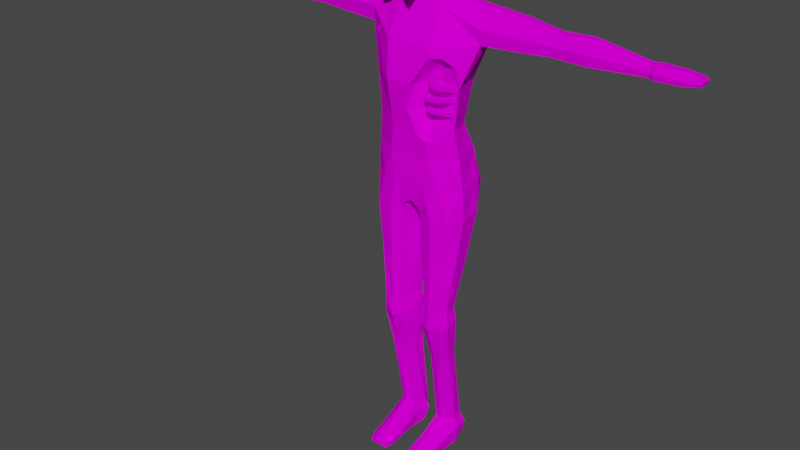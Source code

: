 # Source: Shade.blend  (saved by Blender 3.5.10; exported with 4.5.12 LTS)
import bpy
from mathutils import Matrix  # noqa: F401  (used for matrix-valued properties, if any)

bpy.ops.wm.read_factory_settings(use_empty=True)
scene = bpy.context.scene
scene.name = 'Scene'

# ---- collections
col_collection = bpy.data.collections.new('Collection'); scene.collection.children.link(col_collection)

# ---- images (referenced by path relative to the original .blend; pixels are not part of the script)
import os
ASSET_DIR = os.environ.get("B2B_ASSET_DIR", "")  # directory of the original .blend (textures are referenced by path, not embedded)
HERE = os.path.dirname(os.path.abspath(__file__))  # packed textures are extracted next to this script under _unpacked/

def load_image(name, relpath, width, height, colorspace="sRGB"):
    """Load a texture the original file referenced (path relative to the .blend, or extracted next to this script)."""
    p = next((c for c in (os.path.join(HERE, relpath), os.path.join(ASSET_DIR, relpath)) if relpath and os.path.exists(c)), "")
    if p:
        img = bpy.data.images.load(p, check_existing=True)
        img.name = name
    else:  # same state as the original file: an image datablock whose file is absent (Cycles renders it pink)
        img = bpy.data.images.new(name, width, height)
        img.source = "FILE"
        img.filepath = "//" + (relpath or name)
    img.colorspace_settings.name = colorspace
    return img
img_zombie_png = load_image('Zombie.png', 'Zombie.png', 1024, 1024, 'sRGB')

# ---- materials (node trees are filled in below, after node groups)
mat_material = bpy.data.materials.new('Material')
mat_material.use_transparent_shadow = False

# ---- material node trees
mat_material.use_nodes = True; mat_material.node_tree.nodes.clear()
_N = mat_material.node_tree.nodes; _L = mat_material.node_tree.links
n0 = _N.new('ShaderNodeBsdfPrincipled'); n0.name = 'Principled BSDF'; n0.location = (10, 300)
n0.distribution = 'GGX'
n0.subsurface_method = 'RANDOM_WALK_SKIN'
n0.inputs[3].default_value = 1.45
n0.inputs[13].default_value = 0.0
n0.inputs[27].default_value = (0.0, 0.0, 0.0, 1.0)
n0.inputs[28].default_value = 1.0
n1 = _N.new('ShaderNodeOutputMaterial'); n1.name = 'Material Output'; n1.location = (300, 300)
n2 = _N.new('ShaderNodeTexImage'); n2.name = 'Image Texture'; n2.location = (-280, 280)
n2.image = img_zombie_png
_L.new(n0.outputs[0], n1.inputs[0])
_L.new(n2.outputs[0], n0.inputs[0])
n1.is_active_output = True

# ---- world
world_world = bpy.data.worlds.new('World'); scene.world = world_world
world_world.use_nodes = True; world_world.node_tree.nodes.clear()
_N = world_world.node_tree.nodes; _L = world_world.node_tree.links
n0 = _N.new('ShaderNodeOutputWorld'); n0.name = 'World Output'; n0.location = (300, 300)
n1 = _N.new('ShaderNodeBackground'); n1.name = 'Background'; n1.location = (10, 300)
n1.inputs[0].default_value = (0.05088, 0.05088, 0.05088, 1.0)
_L.new(n1.outputs[0], n0.inputs[0])
n0.is_active_output = True
world_world.color = (0.05088, 0.05088, 0.05088)
world_world.use_sun_shadow = False
world_world.sun_shadow_jitter_overblur = 0.0

# ---- meshes
me_beziercurve = bpy.data.meshes.new('BezierCurve')
me_beziercurve.from_pydata([(-0.03413, 0.04503, 0.02383), (-0.03361, 0.05106, 0.02017), (-0.03941, 0.04934, 0.01652), (-0.03993, 0.04331, 0.02017), (-0.03991, 0.04803, 0.03048), (-0.04055, 0.05468, 0.02816), (-0.04585, 0.05269, 0.02392), (-0.0452, 0.04604, 0.02624), (-0.0467, 0.04857, 0.03781), (-0.04846, 0.05533, 0.0367), (-0.0533, 0.0533, 0.03197), (-0.05154, 0.04654, 0.03307), (-0.0542, 0.04665, 0.0456), (-0.05693, 0.05318, 0.04551), (-0.06141, 0.05123, 0.0404), (-0.05868, 0.04471, 0.04049), (-0.06207, 0.04226, 0.05362), (-0.06561, 0.04834, 0.05436), (-0.06982, 0.04654, 0.04897), (-0.06627, 0.04046, 0.04823), (-0.06997, 0.0354, 0.06162), (-0.07419, 0.04089, 0.06305), (-0.0782, 0.03927, 0.05746), (-0.07397, 0.03378, 0.05602), (-0.07757, 0.0261, 0.06935), (-0.08237, 0.03088, 0.07137), (-0.08622, 0.02945, 0.06561), (-0.08142, 0.02467, 0.06359), (-0.08453, 0.01436, 0.07657), (-0.0898, 0.01835, 0.07908), (-0.09353, 0.01711, 0.0732), (-0.08826, 0.01312, 0.07069), (-0.09051, 0.00021, 0.08304), (-0.09616, 0.003326, 0.08595), (-0.09981, 0.002272, 0.07999), (-0.09417, -0.0008439, 0.07708), (-0.0952, -0.01634, 0.08852), (-0.1011, -0.01415, 0.09173), (-0.1047, -0.01502, 0.08571), (-0.0988, -0.01721, 0.0825), (-0.09824, -0.03528, 0.09277), (-0.1043, -0.03404, 0.0962), (-0.1079, -0.03474, 0.09014), (-0.1018, -0.03598, 0.08671), (-0.09932, -0.0566, 0.09556), (-0.1054, -0.0563, 0.09912), (-0.109, -0.05684, 0.09304), (-0.1029, -0.05714, 0.08948), (-0.09808, -0.0803, 0.09664), (-0.1041, -0.08089, 0.1002), (-0.1077, -0.08128, 0.09415), (-0.1017, -0.08069, 0.09056), (0.05086, 0.04695, 0.02664), (0.04981, 0.05214, 0.02196), (0.0474, 0.04742, 0.01727), (0.04846, 0.04223, 0.02196), (0.04875, 0.04732, 0.02769), (0.04591, 0.05288, 0.02437), (0.04085, 0.04871, 0.02172), (0.04368, 0.04315, 0.02504), (0.04878, 0.04734, 0.02763), (0.04523, 0.05345, 0.02726), (0.03919, 0.05002, 0.02862), (0.04274, 0.04392, 0.02899), (0.04992, 0.04745, 0.0291), (0.04733, 0.05377, 0.03095), (0.04245, 0.0506, 0.03497), (0.04504, 0.04428, 0.03312), (0.05372, 0.04734, 0.03246), (0.05207, 0.05363, 0.03522), (0.04807, 0.05044, 0.0401), (0.04972, 0.04415, 0.03734), (0.05986, 0.04662, 0.03647), (0.05891, 0.05284, 0.03971), (0.05533, 0.0496, 0.04488), (0.05629, 0.04338, 0.04164), (0.06765, 0.04512, 0.04064), (0.06732, 0.05121, 0.04421), (0.06393, 0.04793, 0.04948), (0.06427, 0.04184, 0.04591), (0.07649, 0.04266, 0.04468), (0.07678, 0.04858, 0.04855), (0.07344, 0.04529, 0.05384), (0.07314, 0.03938, 0.04997), (0.08582, 0.03911, 0.0484), (0.08681, 0.04476, 0.05254), (0.08339, 0.0415, 0.05781), (0.0824, 0.03585, 0.05366), (0.09512, 0.03432, 0.05161), (0.09689, 0.03955, 0.05603), (0.09331, 0.03637, 0.06123), (0.09153, 0.03114, 0.05682), (0.1039, 0.02814, 0.05414), (0.1065, 0.03273, 0.05882), (0.1027, 0.02974, 0.06395), (0.1, 0.02515, 0.05927), (0.1115, 0.02045, 0.05583), (0.1152, 0.02407, 0.06071), (0.111, 0.0214, 0.06577), (0.1074, 0.01778, 0.06089), (0.1177, 0.01108, 0.05652), (0.1222, 0.01342, 0.06149), (0.1177, 0.01121, 0.06652), (0.1133, 0.008867, 0.06155), (5.355e-09, -0.5864, -0.08511), (0.1123, -0.3385, 0.05539), (0.06132, -0.5337, 0.03899), (0.05678, -0.6187, 0.08567), (0.1654, -0.5863, 0.0606), (0.1326, -0.5863, -0.04024), (5.355e-09, -0.4193, -0.1325), (0.1613, -0.551, 0.06237), (0.1818, -0.4225, 0.05773), (0.1468, -0.4193, -0.07367), (5.355e-09, -0.281, -0.1608), (0.09477, -0.2809, 0.1096), (0.2345, -0.2664, 0.01805), (0.2004, -0.2739, -0.09522), (5.355e-09, -0.1384, -0.1233), (0.07803, -0.1383, 0.04498), (0.2046, -0.1369, -0.01449), (0.1733, -0.1454, -0.08532), (5.355e-09, -0.09899, -0.07824), (0.03355, -0.09896, 0.0274), (0.07539, -0.09897, -0.0103), (0.06046, -0.09898, -0.05732), (5.355e-09, -0.03513, -0.06007), (0.02447, -0.0351, 0.07101), (0.09104, -0.3196, 0.1161), (0.02273, -0.423, 0.09551), (0.05498, -0.03511, 0.02423), (-0.003222, -0.5121, 0.1206), (0.04409, -0.03513, -0.03411), (5.355e-09, -0.6949, -0.1343), (0.0822, -0.6948, 0.1032), (0.08251, -0.4267, 0.02743), (0.1847, -0.6949, 0.04751), (0.1481, -0.6949, -0.08639), (5.355e-09, -0.8676, -0.155), (5.355e-09, -0.8832, 0.09637), (0.1092, -0.7574, -0.1485), (0.00039, -0.7339, -0.1452), (0.05509, -0.7959, 0.1043), (5.355e-09, -0.9104, -0.009054), (0.1618, -0.9343, 0.08683), (0.1965, -0.9343, 0.03232), (0.1841, -0.9344, -0.06684), (0.03699, -0.9343, 0.08511), (0.01921, -0.9344, -0.1184), (0.1132, -0.9344, -0.1099), (0.09223, -0.9343, 0.1037), (0.01993, -0.9343, -0.01986), (0.1463, -1.123, 0.0821), (0.1738, -1.13, 0.04343), (0.1639, -1.138, -0.0302), (0.04756, -1.125, 0.08262), (0.0335, -1.143, -0.07326), (0.1079, -1.142, -0.06692), (0.09126, -1.124, 0.09645), (0.03407, -1.134, 0.004683), (0.1266, -1.333, 0.08999), (0.1459, -1.334, 0.05515), (0.139, -1.335, 0.0005149), (0.05761, -1.333, 0.08424), (0.04778, -1.335, -0.03144), (0.0998, -1.335, -0.02673), (0.08818, -1.333, 0.0945), (0.04818, -1.334, 0.0264), (0.1327, -1.409, 0.08487), (0.1551, -1.399, 0.05751), (0.1471, -1.387, -0.004446), (0.05263, -1.406, 0.09049), (0.04122, -1.38, -0.04068), (0.1016, -1.381, -0.03534), (0.0881, -1.408, 0.1021), (0.04168, -1.393, 0.0249), (0.1161, -1.887, -0.006834), (0.1327, -1.887, -0.03309), (0.1182, -1.887, -0.08583), (0.05907, -1.887, -0.007059), (0.06452, -1.887, -0.1014), (0.08787, -1.887, -0.1078), (0.09079, -1.887, 0.005003), (0.04797, -1.887, -0.06498), (0.1464, -1.927, -0.04402), (0.1472, -1.927, -0.0006345), (0.1401, -1.932, -0.0941), (0.09586, -1.935, -0.118), (0.0957, -1.556, -0.04688), (0.04822, -1.927, -0.02701), (0.03756, -1.932, -0.07921), (0.06259, -1.939, -0.09787), (0.1428, -1.996, -0.02397), (0.1383, -1.996, 0.01937), (0.1278, -1.996, -0.08099), (0.09451, -1.996, -0.1051), (0.08464, -1.996, 0.002081), (0.05871, -1.996, -0.006988), (0.05071, -1.996, -0.05811), (0.071, -1.996, -0.09265), (0.08584, -1.925, 0.0896), (0.1154, -1.935, 0.08396), (0.06113, -1.93, 0.08434), (0.1413, -1.958, 0.08458), (0.04615, -1.958, 0.07417), (0.08429, -1.996, 0.08267), (0.1365, -1.996, 0.08948), (0.05183, -1.996, 0.07905), (0.1265, -1.56, -0.02514), (0.1319, -1.566, 0.01846), (0.1168, -1.571, 0.05342), (0.05514, -1.563, -0.004486), (0.05482, -1.556, -0.05064), (0.08656, -1.57, 0.04985), (0.06255, -1.569, 0.04166), (0.08413, -1.97, 0.1908), (0.1086, -1.977, 0.1908), (0.06293, -1.978, 0.1908), (0.08413, -1.986, 0.1908), (0.1243, -1.986, 0.1908), (0.05222, -1.987, 0.1908), (0.08413, -1.996, 0.1897), (0.1243, -1.996, 0.1897), (0.05222, -1.996, 0.1897), (5.355e-09, -0.5863, 0.1108), (5.355e-09, -0.4192, 0.1328), (5.355e-09, -0.2809, 0.1096), (5.355e-09, -0.1383, 0.04498), (5.355e-09, -0.09896, 0.0274), (5.355e-09, -0.0351, 0.07101), (5.355e-09, -0.6948, 0.1032), (5.355e-09, -0.7959, 0.1043), (0.2219, -0.2843, -0.0332), (0.1864, -0.135, -0.05296), (0.1794, -0.2097, -0.1105), (0.229, -0.2096, 0.02439), (0.3581, -0.2627, 0.008576), (0.3581, -0.2691, -0.0873), (0.3581, -0.1531, -0.01897), (0.3581, -0.1603, -0.07892), (0.3581, -0.2779, -0.03481), (0.3581, -0.1515, -0.05153), (0.3581, -0.2147, -0.1003), (0.3581, -0.2146, 0.01394), (0.5009, -0.2564, -0.005509), (0.5009, -0.261, -0.07553), (0.5009, -0.1763, -0.02562), (0.5009, -0.1816, -0.06941), (0.5009, -0.2675, -0.03719), (0.5009, -0.1751, -0.04941), (0.5009, -0.2213, -0.085), (0.5009, -0.2213, -0.001593), (0.6303, -0.2594, -0.002401), (0.6303, -0.2644, -0.07813), (0.6303, -0.1727, -0.02416), (0.6303, -0.1785, -0.07151), (0.6303, -0.2713, -0.03666), (0.6303, -0.1715, -0.04987), (0.6303, -0.2214, -0.08837), (0.6303, -0.2214, 0.001834), (0.8424, -0.252, -0.02044), (0.8424, -0.2545, -0.06305), (0.8424, -0.209, -0.03268), (0.8424, -0.2118, -0.05932), (0.8424, -0.2579, -0.03972), (0.8424, -0.2084, -0.04715), (0.8424, -0.2331, -0.06881), (0.8424, -0.2331, -0.01806), (0.8624, -0.255, -0.01113), (0.8624, -0.2579, -0.07084), (0.8624, -0.2053, -0.02827), (0.8624, -0.2086, -0.06561), (0.8624, -0.2619, -0.03814), (0.8624, -0.2046, -0.04855), (0.8624, -0.2333, -0.07891), (0.8624, -0.2332, -0.007784), (0.9526, -0.252, -0.01054), (0.9526, -0.2545, -0.07133), (0.9526, -0.209, -0.028), (0.9526, -0.2118, -0.06601), (0.9526, -0.2579, -0.03805), (0.9526, -0.2084, -0.04864), (0.9526, -0.2332, -0.07955), (0.9526, -0.2331, -0.007139), (1.012, -0.2443, -0.01673), (1.012, -0.2458, -0.06616), (1.012, -0.2183, -0.03092), (1.012, -0.22, -0.06183), (1.012, -0.2479, -0.03909), (1.012, -0.2179, -0.04771), (1.018, -0.2329, -0.07284), (1.018, -0.2329, -0.01396), (0.08403, -1.95, 0.1575), (0.05692, -1.959, 0.1554), (0.08341, -1.996, 0.1541), (0.137, -1.996, 0.1568), (0.1389, -1.977, 0.1555), (0.04451, -1.996, 0.1526), (0.1157, -1.96, 0.1552), (0.04222, -1.977, 0.1513), (0.1951, -0.8146, 0.03991), (0.1245, -0.8122, 0.09419), (0.1367, -0.8432, -0.1511), (0.17, -0.8146, -0.08977), (0.03551, -0.9078, 0.09497), (0.009621, -0.9224, -0.01446), (0.07314, -0.8651, 0.1048), (-0.0736, -0.5863, 0.1108), (-0.1654, -0.5863, 0.0606), (-0.1326, -0.5863, -0.04024), (-0.08144, -0.4192, 0.1328), (-0.183, -0.4192, 0.05861), (-0.1468, -0.4193, -0.07367), (-0.09477, -0.2809, 0.1096), (-0.2345, -0.2664, 0.01805), (-0.2004, -0.2739, -0.09522), (-0.07803, -0.1383, 0.04498), (-0.2046, -0.1369, -0.01449), (-0.1733, -0.1454, -0.08532), (-0.03355, -0.09896, 0.0274), (-0.07539, -0.09897, -0.0103), (-0.06046, -0.09898, -0.05732), (-0.02447, -0.0351, 0.07101), (-0.05498, -0.03511, 0.02423), (-0.04409, -0.03513, -0.03411), (-0.0822, -0.6948, 0.1032), (-0.1847, -0.6949, 0.04751), (-0.1481, -0.6949, -0.08639), (-0.1092, -0.7574, -0.1485), (-0.00039, -0.7339, -0.1452), (-0.05509, -0.7959, 0.1043), (-0.1618, -0.9343, 0.08683), (-0.1965, -0.9343, 0.03232), (-0.1841, -0.9344, -0.06684), (-0.03699, -0.9343, 0.08511), (-0.01921, -0.9344, -0.1184), (-0.1132, -0.9344, -0.1099), (-0.09223, -0.9343, 0.1037), (-0.01993, -0.9343, -0.01986), (-0.1463, -1.123, 0.0821), (-0.1738, -1.13, 0.04343), (-0.1639, -1.138, -0.0302), (-0.04756, -1.125, 0.08262), (-0.0335, -1.143, -0.07326), (-0.1079, -1.142, -0.06692), (-0.09126, -1.124, 0.09645), (-0.03407, -1.134, 0.004683), (-0.1266, -1.333, 0.08999), (-0.1459, -1.334, 0.05515), (-0.139, -1.335, 0.0005149), (-0.05761, -1.333, 0.08424), (-0.04778, -1.335, -0.03144), (-0.0998, -1.335, -0.02673), (-0.08818, -1.333, 0.0945), (-0.04818, -1.334, 0.0264), (-0.1327, -1.409, 0.08487), (-0.1551, -1.399, 0.05751), (-0.1471, -1.387, -0.004446), (-0.05263, -1.406, 0.09049), (-0.04122, -1.38, -0.04068), (-0.1016, -1.381, -0.03534), (-0.0881, -1.408, 0.1021), (-0.04168, -1.393, 0.0249), (-0.1161, -1.887, -0.006834), (-0.1327, -1.887, -0.03309), (-0.1182, -1.887, -0.08583), (-0.05907, -1.887, -0.007059), (-0.06452, -1.887, -0.1014), (-0.08787, -1.887, -0.1078), (-0.09079, -1.887, 0.005003), (-0.04797, -1.887, -0.06498), (-0.1464, -1.927, -0.04402), (-0.1472, -1.927, -0.0006345), (-0.1401, -1.932, -0.0941), (-0.09586, -1.935, -0.118), (-0.0957, -1.556, -0.04688), (-0.04822, -1.927, -0.02701), (-0.03756, -1.932, -0.07921), (-0.06259, -1.939, -0.09787), (-0.1428, -1.996, -0.02397), (-0.1383, -1.996, 0.01937), (-0.1278, -1.996, -0.08099), (-0.09451, -1.996, -0.1051), (-0.08464, -1.996, 0.002081), (-0.05871, -1.996, -0.006988), (-0.05071, -1.996, -0.05811), (-0.071, -1.996, -0.09265), (-0.08584, -1.925, 0.0896), (-0.1154, -1.935, 0.08396), (-0.06113, -1.93, 0.08434), (-0.1413, -1.958, 0.08458), (-0.04615, -1.958, 0.07417), (-0.08429, -1.996, 0.08267), (-0.1365, -1.996, 0.08948), (-0.05183, -1.996, 0.07905), (-0.1265, -1.56, -0.02514), (-0.1319, -1.566, 0.01846), (-0.1168, -1.571, 0.05342), (-0.05514, -1.563, -0.004486), (-0.05482, -1.556, -0.05064), (-0.08656, -1.57, 0.04985), (-0.06255, -1.569, 0.04166), (-0.08413, -1.97, 0.1908), (-0.1086, -1.977, 0.1908), (-0.06293, -1.978, 0.1908), (-0.08413, -1.986, 0.1908), (-0.1243, -1.986, 0.1908), (-0.05222, -1.987, 0.1908), (-0.08413, -1.996, 0.1897), (-0.1243, -1.996, 0.1897), (-0.05222, -1.996, 0.1897), (-0.2219, -0.2843, -0.0332), (-0.1864, -0.135, -0.05296), (-0.1794, -0.2097, -0.1105), (-0.229, -0.2096, 0.02439), (-0.3581, -0.2627, 0.008576), (-0.3581, -0.2691, -0.0873), (-0.3581, -0.1531, -0.01897), (-0.3581, -0.1603, -0.07892), (-0.3581, -0.2779, -0.03481), (-0.3581, -0.1515, -0.05153), (-0.3581, -0.2147, -0.1003), (-0.3581, -0.2146, 0.01394), (-0.5009, -0.2564, -0.005509), (-0.5009, -0.261, -0.07553), (-0.5036, -0.1762, -0.02559), (-0.5009, -0.1816, -0.06941), (-0.5009, -0.2675, -0.03719), (-0.5009, -0.1751, -0.04941), (-0.5009, -0.2213, -0.085), (-0.5009, -0.2213, -0.001593), (-0.08403, -1.95, 0.1575), (-0.05692, -1.959, 0.1554), (-0.08341, -1.996, 0.1541), (-0.137, -1.996, 0.1568), (-0.1389, -1.977, 0.1555), (-0.04451, -1.996, 0.1526), (-0.1157, -1.96, 0.1552), (-0.04222, -1.977, 0.1513), (-0.1951, -0.8146, 0.03991), (-0.1245, -0.8122, 0.09419), (-0.1367, -0.8432, -0.1511), (-0.17, -0.8146, -0.08977), (-0.03551, -0.9078, 0.09497), (-0.009621, -0.9224, -0.01446), (-0.07314, -0.8651, 0.1048), (0.1352, -0.5863, 0.07712), (0.1756, -0.4811, 0.05613), (0.02547, -0.5863, 0.1108), (0.02247, -0.4192, 0.1328), (5.355e-09, -0.5321, 0.1179), (0.1687, -0.3484, 0.06767), (0.1762, -0.378, 0.06277), (0.1292, -0.3162, 0.09113), (0.1003, -0.6263, 0.09513), (0.07709, -0.6304, 0.1077), (0.03643, -0.6122, 0.109), (0.06158, -0.6293, 0.1078), (-0.05856, -0.07745, 0.1055), (-0.05856, -0.05592, -0.03392), (0.05856, -0.07745, 0.1055), (0.05856, -0.05592, -0.03392), (-0.08004, 0.03143, -0.08303), (0.08004, 0.03143, -0.08303), (-0.07106, -0.07372, 0.03856), (-0.07585, -0.02096, -0.06556), (5.355e-09, -0.05957, -0.04656), (0.07585, -0.02096, -0.06556), (0.07106, -0.07372, 0.03856), (0.07585, -0.04107, 0.1116), (5.514e-09, -0.08788, 0.1237), (3.758e-09, 0.1425, -0.1151), (-0.07785, 0.08675, -0.08513), (0.07785, 0.08675, -0.08513), (-0.07585, -0.04107, 0.1116), (-0.1101, 0.02562, 0.009384), (5.634e-09, 0.03361, -0.1177), (0.1101, 0.02562, 0.009384), (6.791e-09, -0.08849, 0.04436), (1.037e-08, 0.08894, -0.1202), (-0.1043, -0.03171, 0.02329), (5.993e-09, -0.01765, -0.09863), (0.1043, -0.03171, 0.02329), (4.796e-09, -0.04577, 0.1452), (-0.1081, 0.0607, 0.008708), (-0.07326, 0.1303, -0.08055), (0.09441, 0.02259, 0.05756), (-0.07754, -0.01647, 0.1076), (0.09837, 0.08265, -0.01945), (-0.09441, 0.02259, 0.05756), (0.07326, 0.1303, -0.08055), (-0.04359, 0.1406, -0.09372), (0.07754, -0.01647, 0.1076), (0.04359, 0.1406, -0.09372), (0.1081, 0.0607, 0.008708), (3.56e-09, 0.1548, -0.112), (-0.09837, 0.08265, -0.01945), (0.05241, 0.1066, -0.07012), (-1.014e-09, 0.1146, -0.09031), (-0.05241, 0.1066, -0.07012), (-0.06613, 0.0873, -0.0214), (0.05241, 0.05764, -0.05055), (3.571e-09, 0.04535, -0.06263), (-0.05241, 0.05764, -0.05055), (0.05241, 0.04968, 0.009314), (3.221e-09, 0.0341, 0.02203), (-0.05241, 0.04968, 0.009314), (0.06613, 0.0873, -0.0214), (0.05241, 0.09372, 0.02674), (-1.58e-09, 0.09637, 0.04668), (-0.05241, 0.09372, 0.02674), (0.05241, 0.1289, -0.02236), (-4.198e-09, 0.1461, -0.02275), (-0.05241, 0.1289, -0.02236), (-0.1172, -0.1075, 0.07502), (-0.07793, -0.08901, 0.09074), (-0.09689, -0.1171, 0.09617), (-0.0936, -0.07415, 0.1125), (-0.1126, -0.1022, 0.1181), (-0.08996, -0.0681, 0.08943), (-0.1138, -0.06454, 0.09149), (-0.1329, -0.09254, 0.09694), (-0.09809, -0.0794, 0.06969), (-0.1202, -0.1127, 0.09808), (-0.08226, -0.1066, 0.09335), (-0.1025, -0.08742, 0.1215), (-0.1285, -0.07502, 0.09432), (-0.1083, -0.0942, 0.0662), (0.1119, -0.02066, 0.0398), (0.1511, -0.002191, 0.05552), (0.1322, -0.03032, 0.06096), (0.1355, 0.01267, 0.07732), (0.1164, -0.01538, 0.08287), (0.1391, 0.01871, 0.05422), (0.1153, 0.02228, 0.05628), (0.09617, -0.005719, 0.06172), (0.131, 0.007419, 0.03448), (0.1088, -0.02588, 0.06286), (0.1468, -0.01977, 0.05813), (0.1266, -0.0005996, 0.08625), (0.1006, 0.0118, 0.05911), (0.1208, -0.007376, 0.03098), (0.007202, 0.01271, 0.0933), (-0.018, 0.002979, 0.1093), (-0.01602, -0.01278, 0.1018), (0.02865, -0.01279, 0.08104), (0.03838, 0.00297, 0.07581), (0.02847, -0.01578, 0.1391), (0.003181, -0.02134, 0.1475), (0.005577, -0.03034, 0.135), (0.04011, -0.03035, 0.119), (0.05175, -0.02135, 0.1216), (0.03868, -0.04335, 0.1612), (0.01649, -0.04542, 0.1674), (0.0219, -0.04876, 0.1584), (0.04743, -0.04877, 0.1466), (0.05781, -0.04542, 0.1483), (0.04191, -0.06519, 0.1681), (0.03205, -0.06569, 0.1701), (0.03384, -0.06649, 0.1651), (0.0448, -0.06649, 0.16), (0.04979, -0.06569, 0.1619), (0.04152, -0.07769, 0.1673), (0.02865, -0.0128, 0.04291), (-0.01602, -0.01279, 0.06363), (-0.02928, 0.002969, 0.07121), (0.007202, 0.0127, 0.05517), (0.04301, 0.00296, 0.03768), (-0.06044, -0.01719, 0.09706), (-0.05637, 0.00168, 0.1005), (-0.05753, -0.0165, 0.08982), (-0.05346, 0.002374, 0.09327), (-0.007568, -0.03675, 0.1257), (-0.002007, -0.01102, 0.1304), (-0.003598, -0.0358, 0.1158), (0.001963, -0.01007, 0.1206), (-0.05855, -0.0152, 0.09353), (-0.05447, 0.003668, 0.09698), (-0.004987, -0.03404, 0.1209), (0.0005734, -0.00831, 0.1256), (-0.02232, -0.03051, 0.1096), (-0.0414, -0.02508, 0.1025), (-0.03584, 0.0006475, 0.1072), (-0.01676, -0.004785, 0.1143), (-0.04537, -0.02603, 0.1123), (-0.02629, -0.03146, 0.1195), (-0.02072, -0.005732, 0.1242), (-0.03981, -0.0002993, 0.117), (-0.03723, 0.002411, 0.1122), (-0.01814, -0.003021, 0.1194), (-0.02371, -0.02875, 0.1147), (-0.04279, -0.02332, 0.1075), (0.1137, -0.4299, 0.09299), (0.1168, -0.4112, 0.09274), (0.1082, -0.4292, 0.08231), (0.1113, -0.4104, 0.08206), (0.1729, -0.4407, 0.05404), (0.1758, -0.423, 0.0538), (0.1625, -0.4391, 0.04505), (0.1655, -0.4214, 0.04481), (0.07347, -0.422, 0.09477), (0.0812, -0.4232, 0.1009), (0.08394, -0.4068, 0.1007), (0.07621, -0.4056, 0.09454), (0.1381, -0.4339, 0.06749), (0.141, -0.4169, 0.06726), (0.1441, -0.4348, 0.07798), (0.1469, -0.4178, 0.07775), (0.1016, -0.4788, 0.09734), (0.1016, -0.4598, 0.09733), (0.09594, -0.4788, 0.08671), (0.09594, -0.4598, 0.08671), (0.1697, -0.4786, 0.05141), (0.1697, -0.4606, 0.0514), (0.1591, -0.4786, 0.04252), (0.1591, -0.4606, 0.04252), (0.06066, -0.4777, 0.09956), (0.06854, -0.4777, 0.1056), (0.06854, -0.461, 0.1056), (0.06066, -0.461, 0.09955), (0.1261, -0.4784, 0.07158), (0.1261, -0.4611, 0.07158), (0.1322, -0.4784, 0.08201), (0.1322, -0.4611, 0.08201), (0.108, -0.5227, 0.09522), (0.1108, -0.5039, 0.09499), (0.1022, -0.522, 0.08473), (0.105, -0.5032, 0.0845), (0.1662, -0.532, 0.05436), (0.1688, -0.5143, 0.05414), (0.1555, -0.5306, 0.04571), (0.1581, -0.5128, 0.04549), (0.06779, -0.5156, 0.09831), (0.07572, -0.5167, 0.1042), (0.07814, -0.5002, 0.104), (0.0702, -0.4991, 0.09811), (0.1318, -0.526, 0.06894), (0.1343, -0.509, 0.06873), (0.1381, -0.5268, 0.07923), (0.1406, -0.5098, 0.07902), (-0.5729, -0.2581, -0.003779), (-0.5629, -0.2693, -0.03694), (-0.5746, -0.2213, 0.0003591), (-0.5656, -0.2007, -0.0109), (-0.5848, -0.2447, -0.001971), (-0.5202, -0.2213, -0.08551), (-0.5172, -0.2615, -0.07586), (-0.5376, -0.2225, -0.04011)], [], [(0, 4, 7, 3), (1, 5, 4, 0), (2, 6, 5, 1), (3, 7, 6, 2), (4, 8, 11, 7), (5, 9, 8, 4), (6, 10, 9, 5), (7, 11, 10, 6), (8, 12, 15, 11), (9, 13, 12, 8), (10, 14, 13, 9), (11, 15, 14, 10), (12, 16, 19, 15), (13, 17, 16, 12), (14, 18, 17, 13), (15, 19, 18, 14), (16, 20, 23, 19), (17, 21, 20, 16), (18, 22, 21, 17), (19, 23, 22, 18), (20, 24, 27, 23), (21, 25, 24, 20), (22, 26, 25, 21), (23, 27, 26, 22), (24, 28, 31, 27), (25, 29, 28, 24), (26, 30, 29, 25), (27, 31, 30, 26), (28, 32, 35, 31), (29, 33, 32, 28), (30, 34, 33, 29), (31, 35, 34, 30), (32, 36, 39, 35), (33, 37, 36, 32), (34, 38, 37, 33), (35, 39, 38, 34), (36, 40, 43, 39), (37, 41, 40, 36), (38, 42, 41, 37), (39, 43, 42, 38), (40, 44, 47, 43), (41, 45, 44, 40), (42, 46, 45, 41), (43, 47, 46, 42), (44, 48, 51, 47), (45, 49, 48, 44), (46, 50, 49, 45), (47, 51, 50, 46), (52, 56, 59, 55), (53, 57, 56, 52), (54, 58, 57, 53), (55, 59, 58, 54), (56, 60, 63, 59), (57, 61, 60, 56), (58, 62, 61, 57), (59, 63, 62, 58), (60, 64, 67, 63), (61, 65, 64, 60), (62, 66, 65, 61), (63, 67, 66, 62), (64, 68, 71, 67), (65, 69, 68, 64), (66, 70, 69, 65), (67, 71, 70, 66), (68, 72, 75, 71), (69, 73, 72, 68), (70, 74, 73, 69), (71, 75, 74, 70), (72, 76, 79, 75), (73, 77, 76, 72), (74, 78, 77, 73), (75, 79, 78, 74), (76, 80, 83, 79), (77, 81, 80, 76), (78, 82, 81, 77), (79, 83, 82, 78), (80, 84, 87, 83), (81, 85, 84, 80), (82, 86, 85, 81), (83, 87, 86, 82), (84, 88, 91, 87), (85, 89, 88, 84), (86, 90, 89, 85), (87, 91, 90, 86), (88, 92, 95, 91), (89, 93, 92, 88), (90, 94, 93, 89), (91, 95, 94, 90), (92, 96, 99, 95), (93, 97, 96, 92), (94, 98, 97, 93), (95, 99, 98, 94), (96, 100, 103, 99), (97, 101, 100, 96), (98, 102, 101, 97), (99, 103, 102, 98), (104, 109, 137, 133), (109, 104, 110, 113), (111, 446, 108, 447), (447, 108, 109, 113, 112), (450, 224, 448), (449, 225, 131), (113, 110, 114, 117), (451, 116, 453), (116, 112, 113, 117, 232), (449, 128, 115, 226, 225), (121, 118, 122, 125), (226, 115, 119, 227), (234, 117, 114, 118, 121), (235, 120, 119, 115, 116), (228, 123, 127, 229), (119, 120, 124, 123), (233, 121, 125, 124, 120), (227, 119, 123, 228), (127, 130, 132, 126, 229), (125, 122, 126, 132), (123, 124, 130, 127), (124, 125, 132, 130), (455, 134, 136, 108, 446, 454), (109, 108, 136, 137), (141, 140, 138), (133, 137, 140, 141), (300, 301, 144, 145), (138, 302, 149, 148), (303, 300, 145, 146), (304, 305, 151, 147), (305, 138, 148, 151), (306, 304, 147, 150), (301, 306, 150, 144), (302, 303, 146, 149), (145, 144, 152, 153), (151, 148, 156, 159), (148, 149, 157, 156), (144, 150, 158, 152), (146, 145, 153, 154), (150, 147, 155, 158), (147, 151, 159, 155), (149, 146, 154, 157), (152, 158, 166, 160), (154, 153, 161, 162), (158, 155, 163, 166), (155, 159, 167, 163), (157, 154, 162, 165), (153, 152, 160, 161), (159, 156, 164, 167), (156, 157, 165, 164), (167, 164, 172, 175), (164, 165, 173, 172), (160, 166, 174, 168), (162, 161, 169, 170), (166, 163, 171, 174), (163, 167, 175, 171), (165, 162, 170, 173), (161, 160, 168, 169), (188, 208, 178, 181), (209, 210, 176, 177), (211, 212, 180, 183), (212, 188, 181, 180), (210, 213, 182, 176), (208, 209, 177, 178), (213, 214, 179, 182), (214, 211, 183, 179), (196, 193, 206, 205), (190, 191, 199, 198), (179, 183, 190, 189), (181, 178, 186, 187), (177, 176, 185, 184), (183, 180, 191, 190), (180, 181, 187, 191), (182, 179, 202, 200), (178, 177, 184, 186), (198, 199, 195, 194, 192, 193, 196, 197), (191, 187, 195, 199), (176, 182, 200, 201), (186, 184, 192, 194), (189, 197, 207, 204), (189, 190, 198, 197), (187, 186, 194, 195), (184, 185, 193, 192), (297, 294, 221, 223), (295, 296, 219, 222), (292, 293, 217, 215), (294, 295, 222, 221), (179, 189, 204, 202), (193, 185, 203, 206), (185, 176, 201, 203), (197, 196, 205, 207), (171, 175, 211, 214), (174, 171, 214, 213), (170, 169, 209, 208), (168, 174, 213, 210), (172, 173, 188, 212), (175, 172, 212, 211), (169, 168, 210, 209), (173, 170, 208, 188), (215, 217, 220, 218), (216, 215, 218, 219), (219, 218, 221, 222), (218, 220, 223, 221), (296, 298, 216, 219), (293, 299, 220, 217), (299, 297, 223, 220), (298, 292, 215, 216), (134, 230, 231, 142), (142, 231, 139), (448, 224, 230, 134, 455, 457, 456), (232, 240, 236, 116), (121, 239, 242, 234), (234, 242, 237, 117), (120, 238, 241, 233), (117, 237, 240, 232), (116, 236, 243, 235), (235, 243, 238, 120), (233, 241, 239, 121), (239, 247, 250, 242), (240, 248, 244, 236), (243, 251, 246, 238), (241, 249, 247, 239), (236, 244, 251, 243), (238, 246, 249, 241), (242, 250, 245, 237), (237, 245, 248, 240), (250, 258, 253, 245), (245, 253, 256, 248), (247, 255, 258, 250), (248, 256, 252, 244), (251, 259, 254, 246), (249, 257, 255, 247), (244, 252, 259, 251), (246, 254, 257, 249), (252, 260, 267, 259), (254, 262, 265, 257), (258, 266, 261, 253), (253, 261, 264, 256), (255, 263, 266, 258), (256, 264, 260, 252), (259, 267, 262, 254), (257, 265, 263, 255), (262, 270, 273, 265), (275, 283, 278, 270), (266, 274, 269, 261), (261, 269, 272, 264), (263, 271, 274, 266), (264, 272, 268, 260), (267, 275, 270, 262), (265, 273, 271, 263), (260, 268, 275, 267), (276, 284, 291, 283), (273, 281, 279, 271), (268, 276, 283, 275), (270, 278, 281, 273), (274, 282, 277, 269), (269, 277, 280, 272), (271, 279, 282, 274), (272, 280, 276, 268), (291, 290, 287, 289, 286), (278, 286, 289, 281), (282, 290, 285, 277), (277, 285, 288, 280), (279, 287, 290, 282), (280, 288, 284, 276), (283, 291, 286, 278), (281, 289, 287, 279), (291, 284, 288, 285, 290), (201, 200, 292, 298), (204, 207, 297, 299), (202, 204, 299, 293), (203, 201, 298, 296), (205, 206, 295, 294), (200, 202, 293, 292), (206, 203, 296, 295), (207, 205, 294, 297), (140, 137, 303, 302), (134, 142, 306, 301), (142, 139, 304, 306), (143, 138, 305), (139, 143, 305, 304), (137, 136, 300, 303), (138, 140, 302), (136, 134, 301, 300), (104, 133, 327, 309), (309, 312, 110, 104), (307, 310, 311, 308), (308, 311, 312, 309), (131, 225, 310, 307, 224, 450), (312, 315, 114, 110), (310, 313, 314, 311), (411, 315, 312, 311, 314), (225, 226, 313, 310), (318, 321, 122, 118), (226, 227, 316, 313), (413, 318, 118, 114, 315), (316, 317, 414, 314, 313), (228, 229, 322, 319), (316, 319, 320, 317), (412, 317, 320, 321, 318), (227, 228, 319, 316), (322, 229, 126, 324, 323), (321, 324, 126, 122), (319, 322, 323, 320), (320, 323, 324, 321), (308, 326, 325, 307), (309, 327, 326, 308), (329, 138, 328), (133, 329, 328, 327), (439, 332, 331, 440), (138, 335, 336, 441), (442, 333, 332, 439), (443, 334, 338, 444), (444, 338, 335, 138), (445, 337, 334, 443), (440, 331, 337, 445), (441, 336, 333, 442), (332, 340, 339, 331), (338, 346, 343, 335), (335, 343, 344, 336), (331, 339, 345, 337), (333, 341, 340, 332), (337, 345, 342, 334), (334, 342, 346, 338), (336, 344, 341, 333), (339, 347, 353, 345), (341, 349, 348, 340), (345, 353, 350, 342), (342, 350, 354, 346), (344, 352, 349, 341), (340, 348, 347, 339), (346, 354, 351, 343), (343, 351, 352, 344), (354, 362, 359, 351), (351, 359, 360, 352), (347, 355, 361, 353), (349, 357, 356, 348), (353, 361, 358, 350), (350, 358, 362, 354), (352, 360, 357, 349), (348, 356, 355, 347), (375, 368, 365, 395), (396, 364, 363, 397), (398, 370, 367, 399), (399, 367, 368, 375), (397, 363, 369, 400), (395, 365, 364, 396), (400, 369, 366, 401), (401, 366, 370, 398), (383, 392, 393, 380), (377, 385, 386, 378), (366, 376, 377, 370), (368, 374, 373, 365), (364, 371, 372, 363), (370, 377, 378, 367), (367, 378, 374, 368), (369, 387, 389, 366), (365, 373, 371, 364), (383, 380, 379, 381, 382, 386, 385, 384), (378, 386, 382, 374), (363, 388, 387, 369), (373, 381, 379, 371), (376, 391, 394, 384), (376, 384, 385, 377), (374, 382, 381, 373), (371, 379, 380, 372), (436, 410, 408, 433), (434, 409, 406, 435), (431, 402, 404, 432), (433, 408, 409, 434), (366, 389, 391, 376), (380, 393, 390, 372), (372, 390, 388, 363), (384, 394, 392, 383), (358, 401, 398, 362), (361, 400, 401, 358), (357, 395, 396, 356), (355, 397, 400, 361), (359, 399, 375, 360), (362, 398, 399, 359), (356, 396, 397, 355), (360, 375, 395, 357), (402, 405, 407, 404), (403, 406, 405, 402), (406, 409, 408, 405), (405, 408, 410, 407), (435, 406, 403, 437), (432, 404, 407, 438), (438, 407, 410, 436), (437, 403, 402, 431), (325, 330, 231, 230), (330, 139, 231), (307, 325, 230, 224), (411, 314, 415, 419), (318, 413, 421, 418), (413, 315, 416, 421), (317, 412, 420, 417), (315, 411, 419, 416), (314, 414, 422, 415), (414, 317, 417, 422), (412, 318, 418, 420), (418, 421, 429, 426), (419, 415, 423, 427), (422, 417, 425, 430), (420, 418, 426, 428), (415, 422, 430, 423), (417, 420, 428, 425), (421, 416, 424, 429), (416, 419, 427, 424), (429, 424, 646, 645), (424, 427, 641, 646), (427, 423, 640, 641), (430, 425, 643, 642), (423, 430, 642, 644, 640), (388, 437, 431, 387), (391, 438, 436, 394), (389, 432, 438, 391), (390, 435, 437, 388), (392, 433, 434, 393), (387, 431, 432, 389), (393, 434, 435, 390), (394, 436, 433, 392), (328, 441, 442, 327), (325, 440, 445, 330), (330, 445, 443, 139), (143, 444, 138), (139, 443, 444, 143), (327, 442, 439, 326), (138, 441, 328), (326, 439, 440, 325), (112, 135, 447), (105, 451, 453), (446, 111, 106, 107, 454), (451, 105, 135, 112, 452), (455, 454, 107, 457), (131, 129, 449), (129, 128, 449), (457, 107, 456), (129, 131, 106, 135), (128, 105, 453), (456, 107, 106, 131, 450, 448), (129, 135, 105, 128), (452, 112, 116, 451), (115, 128, 453, 116), (135, 106, 447), (111, 447, 106), (471, 495, 493), (459, 466, 478, 464), (466, 461, 468, 478), (478, 468, 460, 470), (464, 478, 470, 458), (463, 473, 488, 494, 477), (473, 490, 488), (477, 494, 486), (462, 472, 479, 476), (472, 485, 491, 471, 479), (479, 471, 493, 490, 473), (476, 479, 473, 463), (475, 484, 496, 472, 462), (458, 474, 480, 464), (474, 487, 489, 475, 480), (480, 475, 462, 465), (464, 480, 465, 459), (459, 465, 481, 466), (465, 462, 476, 481), (481, 476, 463, 467), (466, 481, 467, 461), (461, 467, 482, 468), (467, 463, 477, 482), (482, 477, 486, 492, 469), (468, 482, 469, 460), (460, 469, 483, 470), (469, 492, 483), (483, 487, 474), (470, 483, 474, 458), (489, 484, 475), (496, 485, 472), (491, 495, 471), (492, 486, 494, 488, 490, 493, 495, 491, 485, 496, 484, 489, 487, 483), (500, 499, 503), (498, 497, 501, 502), (499, 498, 502, 503), (497, 507, 501), (502, 501, 504, 505), (503, 502, 505, 506), (501, 507, 504), (500, 503, 506), (500, 506, 510), (505, 504, 508, 509), (506, 505, 509, 510), (504, 507, 508), (500, 510, 513), (509, 508, 511, 512), (510, 509, 512, 513), (508, 507, 511), (500, 513, 499), (512, 511, 497, 498), (513, 512, 498, 499), (511, 507, 497), (523, 514, 516), (527, 522, 515, 524), (522, 519, 515), (523, 516, 518), (524, 515, 517, 525), (515, 519, 517), (523, 518, 521), (525, 517, 520, 526), (517, 519, 520), (523, 521, 514), (526, 520, 522, 527), (520, 519, 522), (521, 526, 527, 514), (518, 525, 526, 521), (516, 524, 525, 518), (514, 527, 524, 516), (537, 528, 530), (541, 536, 529, 538), (536, 533, 529), (537, 530, 532), (538, 529, 531, 539), (529, 533, 531), (537, 532, 535), (539, 531, 534, 540), (531, 533, 534), (537, 535, 528), (540, 534, 536, 541), (534, 533, 536), (535, 540, 541, 528), (532, 539, 540, 535), (530, 538, 539, 532), (528, 541, 538, 530), (543, 542, 566, 565), (551, 547, 552, 556), (542, 543, 548, 547), (545, 546, 551, 550), (543, 544, 549, 548), (546, 542, 547, 551), (544, 545, 550, 549), (555, 556, 561, 560), (549, 550, 555, 554), (547, 548, 553, 552), (550, 551, 556, 555), (548, 549, 554, 553), (561, 557, 562), (553, 554, 559, 558), (556, 552, 557, 561), (554, 555, 560, 559), (552, 553, 558, 557), (544, 543, 565, 564), (559, 560, 562), (557, 558, 562), (560, 561, 562), (558, 559, 562), (546, 545, 563, 567), (565, 566, 567, 563, 564), (542, 546, 567, 566), (545, 544, 564, 563), (576, 577, 571, 570), (580, 583, 575, 574), (578, 579, 573, 572), (584, 587, 569, 568), (590, 578, 572, 585), (588, 577, 569, 587), (582, 571, 577, 588), (580, 574, 578, 590), (574, 575, 579, 578), (568, 569, 577, 576), (570, 581, 591, 576), (581, 580, 590, 591), (575, 583, 589, 579), (583, 582, 588, 589), (579, 589, 586, 573), (589, 588, 587, 586), (576, 591, 584, 568), (591, 590, 585, 584), (572, 573, 586, 585), (585, 586, 587, 584), (570, 571, 582, 581), (581, 582, 583, 580), (595, 594, 600, 603), (604, 605, 599, 598), (598, 599, 597, 596), (606, 607, 593, 592), (604, 598, 596, 606), (605, 595, 593, 607), (601, 602, 603, 600), (592, 593, 602, 601), (593, 595, 603, 602), (594, 592, 601, 600), (599, 605, 607, 597), (594, 604, 606, 592), (596, 597, 607, 606), (594, 595, 605, 604), (611, 610, 616, 619), (620, 621, 615, 614), (614, 615, 613, 612), (622, 623, 609, 608), (620, 614, 612, 622), (621, 611, 609, 623), (617, 618, 619, 616), (608, 609, 618, 617), (609, 611, 619, 618), (610, 608, 617, 616), (615, 621, 623, 613), (610, 620, 622, 608), (612, 613, 623, 622), (610, 611, 621, 620), (627, 626, 632, 635), (636, 637, 631, 630), (630, 631, 629, 628), (638, 639, 625, 624), (636, 630, 628, 638), (637, 627, 625, 639), (633, 634, 635, 632), (624, 625, 634, 633), (625, 627, 635, 634), (626, 624, 633, 632), (631, 637, 639, 629), (626, 636, 638, 624), (628, 629, 639, 638), (626, 627, 637, 636), (645, 426, 429), (426, 645, 647), (645, 646, 647), (646, 641, 647), (641, 640, 647), (640, 644, 647), (644, 642, 647), (642, 643, 647), (643, 425, 647), (425, 428, 647), (428, 426, 647)])
_uv = me_beziercurve.uv_layers.new(name='UVMap')
_uv.uv.foreach_set('vector', [0.1541, 0.7268, 0.1541, 0.7295, 0.152, 0.7302, 0.152, 0.7278, 0.1459, 0.7652, 0.1453, 0.7623, 0.1479, 0.7622, 0.1483, 0.7646, 0.07635, 0.6878, 0.07107, 0.6888, 0.07121, 0.6861, 0.0769, 0.685, 0.07717, 0.6904, 0.07285, 0.6913, 0.07107, 0.6888, 0.07635, 0.6878, 0.1779, 0.9184, 0.1774, 0.9216, 0.1754, 0.9219, 0.1759, 0.9188, 0.1453, 0.7623, 0.1458, 0.7596, 0.1483, 0.7599, 0.1479, 0.7622, 0.09944, 0.7545, 0.09816, 0.7492, 0.1011, 0.7498, 0.1025, 0.7554, 0.07285, 0.6913, 0.06867, 0.6934, 0.06615, 0.6913, 0.07107, 0.6888, 0.1774, 0.9216, 0.1771, 0.9255, 0.1751, 0.9255, 0.1754, 0.9219, 0.1011, 0.7498, 0.1002, 0.7432, 0.103, 0.7423, 0.1037, 0.7482, 0.09816, 0.7492, 0.09731, 0.7428, 0.1002, 0.7432, 0.1011, 0.7498, 0.06867, 0.6934, 0.06481, 0.6968, 0.06176, 0.6951, 0.06615, 0.6913, 0.1771, 0.9255, 0.1771, 0.9298, 0.1751, 0.9297, 0.1751, 0.9255, 0.1002, 0.7432, 0.09986, 0.7357, 0.1026, 0.7356, 0.103, 0.7423, 0.09731, 0.7428, 0.09697, 0.7356, 0.09986, 0.7357, 0.1002, 0.7432, 0.06481, 0.6968, 0.06149, 0.7013, 0.05807, 0.7001, 0.06176, 0.6951, 0.1771, 0.9298, 0.1773, 0.9345, 0.1753, 0.9342, 0.1751, 0.9297, 0.09986, 0.7357, 0.1001, 0.7276, 0.1029, 0.7281, 0.1026, 0.7356, 0.09697, 0.7356, 0.09722, 0.7277, 0.1001, 0.7276, 0.09986, 0.7357, 0.06149, 0.7013, 0.0589, 0.7069, 0.05526, 0.7062, 0.05807, 0.7001, 0.1773, 0.9345, 0.1779, 0.9393, 0.1759, 0.9389, 0.1753, 0.9342, 0.1001, 0.7276, 0.101, 0.7191, 0.1037, 0.7202, 0.1029, 0.7281, 0.09722, 0.7277, 0.09813, 0.7193, 0.101, 0.7191, 0.1001, 0.7276, 0.0589, 0.7069, 0.05725, 0.7133, 0.05348, 0.7131, 0.05526, 0.7062, 0.1359, 0.7288, 0.1346, 0.7243, 0.1369, 0.7244, 0.1381, 0.7289, 0.07541, 0.7562, 0.07361, 0.7524, 0.07576, 0.7511, 0.07744, 0.7547, 0.1261, 0.7122, 0.1245, 0.7182, 0.1213, 0.7184, 0.123, 0.7123, 0.05725, 0.7133, 0.05672, 0.7205, 0.05291, 0.7208, 0.05348, 0.7131, 0.1346, 0.7243, 0.1337, 0.719, 0.136, 0.7192, 0.1369, 0.7244, 0.07361, 0.7524, 0.07238, 0.7477, 0.0746, 0.7467, 0.07576, 0.7511, 0.1245, 0.7182, 0.1234, 0.7253, 0.1202, 0.7256, 0.1213, 0.7184, 0.05672, 0.7205, 0.05749, 0.7283, 0.05373, 0.7291, 0.05291, 0.7208, 0.1337, 0.719, 0.1333, 0.7129, 0.1356, 0.7132, 0.136, 0.7192, 0.07238, 0.7477, 0.07181, 0.7422, 0.07406, 0.7415, 0.0746, 0.7467, 0.1234, 0.7253, 0.123, 0.7335, 0.1198, 0.7339, 0.1202, 0.7256, 0.05749, 0.7283, 0.05974, 0.7367, 0.0561, 0.738, 0.05373, 0.7291, 0.1333, 0.7129, 0.1335, 0.7061, 0.1358, 0.7064, 0.1356, 0.7132, 0.07181, 0.7422, 0.07204, 0.7358, 0.07428, 0.7354, 0.07406, 0.7415, 0.123, 0.7335, 0.1232, 0.7429, 0.12, 0.7434, 0.1198, 0.7339, 0.05974, 0.7367, 0.06364, 0.7454, 0.06021, 0.7471, 0.0561, 0.738, 0.1335, 0.7061, 0.1343, 0.6984, 0.1366, 0.6988, 0.1358, 0.7064, 0.07204, 0.7358, 0.07317, 0.7286, 0.07536, 0.7285, 0.07428, 0.7354, 0.1232, 0.7429, 0.1242, 0.7534, 0.1211, 0.754, 0.12, 0.7434, 0.06364, 0.7454, 0.06939, 0.7543, 0.06621, 0.7565, 0.06021, 0.7471, 0.1343, 0.6984, 0.1359, 0.6901, 0.1381, 0.6905, 0.1366, 0.6988, 0.07317, 0.7286, 0.07533, 0.7206, 0.07744, 0.7208, 0.07536, 0.7285, 0.1242, 0.7534, 0.1261, 0.765, 0.123, 0.7656, 0.1211, 0.754, 0.06939, 0.7543, 0.07717, 0.7634, 0.07428, 0.7659, 0.06621, 0.7565, 0.1512, 0.7089, 0.1504, 0.7088, 0.1494, 0.7065, 0.1512, 0.7065, 0.1512, 0.7203, 0.1497, 0.7203, 0.1499, 0.7179, 0.1507, 0.7179, 0.1519, 0.669, 0.1519, 0.6718, 0.1497, 0.6709, 0.1497, 0.6693, 0.1494, 0.6968, 0.1494, 0.6949, 0.1517, 0.6948, 0.1517, 0.6975, 0.08403, 0.727, 0.08401, 0.727, 0.08598, 0.7283, 0.08485, 0.7286, 0.09452, 0.7645, 0.09419, 0.7635, 0.09638, 0.763, 0.09639, 0.763, 0.1519, 0.6718, 0.1511, 0.6735, 0.1494, 0.6716, 0.1497, 0.6709, 0.1519, 0.6562, 0.1517, 0.6576, 0.1494, 0.6575, 0.1496, 0.6551, 0.08401, 0.727, 0.08418, 0.7264, 0.08663, 0.727, 0.08598, 0.7283, 0.09419, 0.7635, 0.09394, 0.7622, 0.09629, 0.7624, 0.09638, 0.763, 0.08668, 0.6542, 0.08745, 0.6561, 0.08496, 0.6566, 0.08455, 0.6554, 0.1517, 0.6576, 0.1519, 0.6592, 0.1496, 0.66, 0.1494, 0.6575, 0.08418, 0.7264, 0.08441, 0.7247, 0.08694, 0.7249, 0.08663, 0.727, 0.09394, 0.7622, 0.09386, 0.7605, 0.09624, 0.7611, 0.09629, 0.7624, 0.08745, 0.6561, 0.0876, 0.6585, 0.08508, 0.6586, 0.08496, 0.6566, 0.125, 0.6948, 0.124, 0.6963, 0.1219, 0.6949, 0.1231, 0.6931, 0.08441, 0.7247, 0.08448, 0.7222, 0.08701, 0.7221, 0.08694, 0.7249, 0.09386, 0.7605, 0.09403, 0.7586, 0.09639, 0.7594, 0.09624, 0.7611, 0.0876, 0.6585, 0.08748, 0.6615, 0.08496, 0.6614, 0.08508, 0.6586, 0.124, 0.6963, 0.123, 0.6985, 0.1208, 0.6973, 0.1219, 0.6949, 0.08448, 0.7222, 0.0844, 0.719, 0.08693, 0.7189, 0.08701, 0.7221, 0.04827, 0.7654, 0.04774, 0.7632, 0.05009, 0.7624, 0.05057, 0.7644, 0.08748, 0.6615, 0.08721, 0.665, 0.0847, 0.6648, 0.08496, 0.6614, 0.123, 0.6985, 0.1221, 0.7013, 0.1198, 0.7003, 0.1208, 0.6973, 0.0844, 0.719, 0.08424, 0.7154, 0.08677, 0.7153, 0.08693, 0.7189, 0.04774, 0.7632, 0.04749, 0.7607, 0.04986, 0.76, 0.05009, 0.7624, 0.08721, 0.665, 0.08689, 0.6688, 0.08437, 0.6687, 0.0847, 0.6648, 0.1221, 0.7013, 0.1213, 0.7044, 0.119, 0.7037, 0.1198, 0.7003, 0.08424, 0.7154, 0.08406, 0.7116, 0.08659, 0.7115, 0.08677, 0.7153, 0.04749, 0.7607, 0.04763, 0.7579, 0.04998, 0.7574, 0.04986, 0.76, 0.08689, 0.6688, 0.0866, 0.6729, 0.08408, 0.6727, 0.08437, 0.6687, 0.1213, 0.7044, 0.1209, 0.7079, 0.1186, 0.7075, 0.119, 0.7037, 0.08406, 0.7116, 0.08393, 0.7077, 0.08646, 0.7077, 0.08659, 0.7115, 0.04763, 0.7579, 0.04828, 0.7549, 0.05057, 0.7546, 0.04998, 0.7574, 0.0866, 0.6729, 0.08643, 0.6771, 0.08391, 0.677, 0.08408, 0.6727, 0.1209, 0.7079, 0.121, 0.7115, 0.1186, 0.7113, 0.1186, 0.7075, 0.08393, 0.7077, 0.08391, 0.7041, 0.08644, 0.7041, 0.08646, 0.7077, 0.1623, 0.7662, 0.1617, 0.7633, 0.1639, 0.7623, 0.1644, 0.7649, 0.08643, 0.6771, 0.08648, 0.6811, 0.08397, 0.6811, 0.08391, 0.677, 0.121, 0.7115, 0.1216, 0.715, 0.1193, 0.7152, 0.1186, 0.7113, 0.08391, 0.7041, 0.08409, 0.7007, 0.08661, 0.7009, 0.08644, 0.7041, 0.1617, 0.7633, 0.1617, 0.76, 0.1639, 0.7593, 0.1639, 0.7623, 0.08648, 0.6811, 0.08684, 0.685, 0.08434, 0.6851, 0.08397, 0.6811, 0.1216, 0.715, 0.1229, 0.7183, 0.1208, 0.719, 0.1193, 0.7152, 0.08409, 0.7007, 0.08451, 0.6977, 0.08701, 0.6981, 0.08661, 0.7009, 0.1617, 0.76, 0.1623, 0.756, 0.1644, 0.7559, 0.1639, 0.7593, 0.08684, 0.685, 0.0876, 0.6884, 0.08513, 0.6887, 0.08434, 0.6851, 0.1229, 0.7183, 0.125, 0.7213, 0.1232, 0.7224, 0.1208, 0.719, 0.5638, 0.5263, 0.5256, 0.5317, 0.5195, 0.4903, 0.5625, 0.4846, 0.1314, 0.5776, 0.1089, 0.5775, 0.1025, 0.5582, 0.1278, 0.5596, 0.2195, 0.3726, 0.2154, 0.3678, 0.2202, 0.367, 0.2217, 0.3832, 0.427, 0.2283, 0.4262, 0.2455, 0.4092, 0.244, 0.4062, 0.2164, 0.4282, 0.2188, 0.1933, 0.3783, 0.1934, 0.3695, 0.1976, 0.3695, 0.1969, 0.3967, 0.1932, 0.3967, 0.1928, 0.3816, 0.1278, 0.5596, 0.1025, 0.5582, 0.09759, 0.5438, 0.1314, 0.543, 0.2203, 0.4045, 0.2306, 0.4148, 0.2139, 0.4107, 0.4247, 0.1933, 0.4282, 0.2188, 0.4062, 0.2164, 0.4056, 0.1928, 0.4159, 0.1955, 0.1969, 0.3967, 0.2078, 0.4115, 0.2083, 0.4172, 0.1927, 0.4172, 0.1932, 0.3967, 0.4886, 0.6723, 0.5407, 0.6701, 0.5444, 0.6884, 0.527, 0.6909, 0.482, 0.3602, 0.482, 0.3447, 0.505, 0.3477, 0.505, 0.3605, 0.4863, 0.648, 0.4838, 0.6286, 0.5422, 0.6185, 0.5407, 0.6701, 0.4886, 0.6723, 0.5002, 0.3226, 0.5127, 0.3268, 0.505, 0.3477, 0.482, 0.3447, 0.4952, 0.3215, 0.4723, 0.6013, 0.4779, 0.6013, 0.4765, 0.6135, 0.4725, 0.6135, 0.505, 0.3477, 0.5127, 0.3268, 0.5161, 0.3481, 0.5113, 0.3551, 0.5178, 0.3297, 0.5209, 0.3317, 0.5221, 0.3505, 0.5161, 0.3481, 0.5127, 0.3268, 0.505, 0.3605, 0.505, 0.3477, 0.5113, 0.3551, 0.5113, 0.3606, 0.2866, 0.5884, 0.2866, 0.5963, 0.2805, 0.6009, 0.2729, 0.5987, 0.2835, 0.5858, 0.527, 0.6909, 0.5444, 0.6884, 0.5439, 0.7116, 0.5325, 0.7147, 0.1358, 0.6051, 0.1356, 0.5997, 0.1462, 0.6052, 0.1463, 0.6123, 0.1356, 0.5997, 0.1358, 0.5918, 0.1463, 0.5954, 0.1462, 0.6052, 0.2061, 0.3625, 0.2071, 0.3522, 0.2236, 0.3493, 0.2202, 0.367, 0.2154, 0.3678, 0.2099, 0.3625, 0.4092, 0.244, 0.4262, 0.2455, 0.423, 0.2633, 0.4005, 0.2613, 0.5627, 0.4704, 0.5276, 0.4623, 0.5672, 0.425, 0.5625, 0.4846, 0.5195, 0.4903, 0.5276, 0.4623, 0.5627, 0.4704, 0.4203, 0.2829, 0.428, 0.2825, 0.4258, 0.3027, 0.4175, 0.3024, 0.4625, 0.5843, 0.4625, 0.6066, 0.4494, 0.6023, 0.4516, 0.587, 0.3988, 0.2811, 0.4203, 0.2829, 0.4175, 0.3024, 0.4012, 0.3011, 0.5275, 0.6371, 0.5088, 0.6365, 0.5081, 0.6344, 0.5255, 0.6329, 0.5088, 0.6365, 0.4868, 0.6473, 0.4923, 0.6356, 0.5081, 0.6344, 0.206, 0.3256, 0.1998, 0.3184, 0.2001, 0.3138, 0.2093, 0.3147, 0.2142, 0.3333, 0.206, 0.3256, 0.2093, 0.3147, 0.2206, 0.3139, 0.3878, 0.2847, 0.3988, 0.2811, 0.4012, 0.3011, 0.3929, 0.2999, 0.4175, 0.3024, 0.4258, 0.3027, 0.4223, 0.3334, 0.4164, 0.3343, 0.5081, 0.6344, 0.4923, 0.6356, 0.4968, 0.6008, 0.5095, 0.6014, 0.3548, 0.4559, 0.3687, 0.4539, 0.3646, 0.4843, 0.3536, 0.486, 0.2206, 0.3139, 0.2093, 0.3147, 0.2095, 0.2848, 0.2184, 0.2841, 0.4012, 0.3011, 0.4175, 0.3024, 0.4164, 0.3343, 0.4041, 0.3347, 0.2093, 0.3147, 0.2001, 0.3138, 0.2022, 0.2838, 0.2095, 0.2848, 0.5255, 0.6329, 0.5081, 0.6344, 0.5095, 0.6014, 0.5226, 0.6017, 0.3929, 0.2999, 0.4012, 0.3011, 0.4041, 0.3347, 0.3971, 0.3344, 0.2184, 0.2841, 0.2095, 0.2848, 0.2094, 0.2519, 0.2157, 0.2517, 0.4041, 0.3347, 0.4164, 0.3343, 0.4151, 0.3676, 0.4061, 0.367, 0.2095, 0.2848, 0.2022, 0.2838, 0.2043, 0.2514, 0.2094, 0.2519, 0.5226, 0.6017, 0.5095, 0.6014, 0.5104, 0.5683, 0.52, 0.5676, 0.3971, 0.3344, 0.4041, 0.3347, 0.4061, 0.367, 0.4009, 0.3663, 0.4164, 0.3343, 0.4223, 0.3334, 0.4204, 0.3677, 0.4151, 0.3676, 0.5095, 0.6014, 0.4968, 0.6008, 0.5011, 0.5688, 0.5104, 0.5683, 0.3536, 0.486, 0.3646, 0.4843, 0.3603, 0.5126, 0.3527, 0.5137, 0.5104, 0.5683, 0.5011, 0.5688, 0.4987, 0.5618, 0.509, 0.5589, 0.3527, 0.5137, 0.3603, 0.5126, 0.361, 0.5202, 0.3521, 0.5212, 0.2157, 0.2517, 0.2094, 0.2519, 0.2096, 0.2406, 0.2168, 0.2395, 0.4061, 0.367, 0.4151, 0.3676, 0.4148, 0.3784, 0.4047, 0.3756, 0.2094, 0.2519, 0.2043, 0.2514, 0.2037, 0.2403, 0.2096, 0.2406, 0.52, 0.5676, 0.5104, 0.5683, 0.509, 0.5589, 0.5197, 0.5558, 0.4009, 0.3663, 0.4061, 0.367, 0.4047, 0.3756, 0.399, 0.3738, 0.4151, 0.3676, 0.4204, 0.3677, 0.4187, 0.3802, 0.4148, 0.3784, 0.3947, 0.4023, 0.3987, 0.4033, 0.3843, 0.4561, 0.3802, 0.4556, 0.4058, 0.405, 0.4112, 0.4061, 0.3972, 0.4571, 0.3932, 0.4569, 0.5022, 0.5313, 0.4949, 0.533, 0.482, 0.4795, 0.4873, 0.4794, 0.3542, 0.5489, 0.3602, 0.5482, 0.3617, 0.6029, 0.3577, 0.603, 0.2143, 0.2127, 0.2093, 0.2126, 0.2104, 0.1608, 0.2145, 0.1602, 0.3987, 0.4033, 0.4058, 0.405, 0.3932, 0.4569, 0.3843, 0.4561, 0.2093, 0.2126, 0.2053, 0.2123, 0.2051, 0.1602, 0.2104, 0.1608, 0.5097, 0.5296, 0.5022, 0.5313, 0.4873, 0.4794, 0.497, 0.4785, 0.2109, 0.5701, 0.202, 0.5681, 0.202, 0.5581, 0.2106, 0.5586, 0.3521, 0.6092, 0.357, 0.6109, 0.3578, 0.6194, 0.3526, 0.618, 0.497, 0.4785, 0.4873, 0.4794, 0.484, 0.4725, 0.4928, 0.4724, 0.3617, 0.6029, 0.365, 0.6013, 0.3687, 0.6084, 0.3634, 0.6108, 0.3932, 0.4569, 0.3972, 0.4571, 0.3982, 0.464, 0.3911, 0.4634, 0.353, 0.6014, 0.3577, 0.603, 0.357, 0.6109, 0.3521, 0.6092, 0.3577, 0.603, 0.3617, 0.6029, 0.3634, 0.6108, 0.357, 0.6109, 0.4206, 0.549, 0.4258, 0.5476, 0.4253, 0.5638, 0.4212, 0.5638, 0.3843, 0.4561, 0.3932, 0.4569, 0.3911, 0.4634, 0.3828, 0.4635, 0.2167, 0.5784, 0.2136, 0.5836, 0.2098, 0.5856, 0.2042, 0.5824, 0.2015, 0.5744, 0.202, 0.5681, 0.2109, 0.5701, 0.2152, 0.5712, 0.357, 0.6109, 0.3634, 0.6108, 0.3622, 0.6196, 0.3578, 0.6194, 0.4165, 0.5475, 0.4206, 0.549, 0.4212, 0.5638, 0.4163, 0.564, 0.3828, 0.4635, 0.3911, 0.4634, 0.3934, 0.4749, 0.3839, 0.4741, 0.4928, 0.4724, 0.4953, 0.4608, 0.5089, 0.4599, 0.5085, 0.4663, 0.4928, 0.4724, 0.484, 0.4725, 0.4868, 0.4615, 0.4953, 0.4608, 0.3781, 0.4634, 0.3828, 0.4635, 0.3839, 0.4741, 0.3794, 0.4735, 0.3911, 0.4634, 0.3982, 0.464, 0.4004, 0.4754, 0.3934, 0.4749, 0.2167, 0.5483, 0.2104, 0.5484, 0.2101, 0.5433, 0.2153, 0.543, 0.4228, 0.4771, 0.4228, 0.4739, 0.4282, 0.4758, 0.4279, 0.4774, 0.4214, 0.5751, 0.4258, 0.5758, 0.4247, 0.5822, 0.4213, 0.5813, 0.2104, 0.5484, 0.2016, 0.5485, 0.2035, 0.5437, 0.2101, 0.5433, 0.497, 0.4785, 0.4928, 0.4724, 0.5085, 0.4663, 0.511, 0.4704, 0.4004, 0.4754, 0.3982, 0.464, 0.4116, 0.47, 0.4118, 0.4762, 0.4111, 0.5523, 0.4165, 0.5475, 0.4163, 0.564, 0.4119, 0.5664, 0.2152, 0.5712, 0.2109, 0.5701, 0.2106, 0.5586, 0.2159, 0.5589, 0.5197, 0.5558, 0.509, 0.5589, 0.5022, 0.5313, 0.5097, 0.5296, 0.2096, 0.2406, 0.2037, 0.2403, 0.2053, 0.2123, 0.2093, 0.2126, 0.4047, 0.3756, 0.4148, 0.3784, 0.4058, 0.405, 0.3987, 0.4033, 0.2168, 0.2395, 0.2096, 0.2406, 0.2093, 0.2126, 0.2143, 0.2127, 0.3521, 0.5212, 0.361, 0.5202, 0.3602, 0.5482, 0.3542, 0.5489, 0.509, 0.5589, 0.4987, 0.5618, 0.4949, 0.533, 0.5022, 0.5313, 0.4148, 0.3784, 0.4187, 0.3802, 0.4112, 0.4061, 0.4058, 0.405, 0.399, 0.3738, 0.4047, 0.3756, 0.3987, 0.4033, 0.3947, 0.4023, 0.5262, 0.4329, 0.5275, 0.4294, 0.5289, 0.4277, 0.5288, 0.4329, 0.5274, 0.4369, 0.5262, 0.4329, 0.5288, 0.4329, 0.5288, 0.4395, 0.5288, 0.4395, 0.5288, 0.4329, 0.5304, 0.4329, 0.5304, 0.4395, 0.5288, 0.4329, 0.5289, 0.4277, 0.5304, 0.4277, 0.5304, 0.4329, 0.4123, 0.5774, 0.4162, 0.5757, 0.4172, 0.582, 0.4146, 0.5829, 0.5219, 0.465, 0.5205, 0.4623, 0.527, 0.4602, 0.5275, 0.4614, 0.5205, 0.4623, 0.5205, 0.4592, 0.5267, 0.4587, 0.527, 0.4602, 0.4162, 0.5757, 0.4214, 0.5751, 0.4213, 0.5813, 0.4172, 0.582, 0.2071, 0.3522, 0.1936, 0.3522, 0.1938, 0.3364, 0.2029, 0.3364, 0.2029, 0.3364, 0.1938, 0.3364, 0.194, 0.3224, 0.1976, 0.3695, 0.1934, 0.3695, 0.1936, 0.3522, 0.2071, 0.3522, 0.2061, 0.3625, 0.2036, 0.3626, 0.1994, 0.3654, 0.384, 0.4848, 0.3845, 0.5071, 0.3796, 0.5069, 0.3781, 0.4866, 0.4886, 0.6723, 0.4293, 0.6682, 0.4291, 0.6477, 0.4863, 0.648, 0.4863, 0.648, 0.4291, 0.6477, 0.4329, 0.6312, 0.4838, 0.6286, 0.5127, 0.3268, 0.5116, 0.3015, 0.516, 0.3014, 0.5178, 0.3297, 0.3937, 0.4815, 0.3928, 0.5073, 0.3845, 0.5071, 0.384, 0.4848, 0.3979, 0.6096, 0.3988, 0.5894, 0.4066, 0.5898, 0.407, 0.611, 0.5002, 0.3226, 0.5011, 0.3014, 0.5116, 0.3015, 0.5127, 0.3268, 0.4877, 0.6795, 0.4322, 0.6743, 0.4293, 0.6682, 0.4886, 0.6723, 0.4293, 0.6682, 0.3845, 0.6623, 0.3843, 0.6473, 0.4291, 0.6477, 0.3845, 0.5071, 0.3855, 0.5306, 0.3819, 0.5304, 0.3796, 0.5069, 0.5011, 0.3014, 0.5024, 0.2779, 0.5101, 0.2779, 0.5116, 0.3015, 0.516, 0.3014, 0.5132, 0.2779, 0.5151, 0.2778, 0.5186, 0.3013, 0.3988, 0.5894, 0.4001, 0.5661, 0.4058, 0.5664, 0.4066, 0.5898, 0.5116, 0.3015, 0.5101, 0.2779, 0.5132, 0.2779, 0.516, 0.3014, 0.4291, 0.6477, 0.3843, 0.6473, 0.3871, 0.6353, 0.4329, 0.6312, 0.3928, 0.5073, 0.3915, 0.5307, 0.3855, 0.5306, 0.3845, 0.5071, 0.3843, 0.6473, 0.3414, 0.647, 0.3444, 0.6339, 0.3871, 0.6353, 0.3915, 0.5307, 0.3914, 0.552, 0.3849, 0.5518, 0.3855, 0.5306, 0.3845, 0.6623, 0.3416, 0.6632, 0.3414, 0.647, 0.3843, 0.6473, 0.3855, 0.5306, 0.3849, 0.5518, 0.381, 0.5516, 0.3819, 0.5304, 0.5024, 0.2779, 0.5019, 0.2566, 0.5103, 0.2567, 0.5101, 0.2779, 0.3866, 0.6668, 0.3439, 0.668, 0.3416, 0.6632, 0.3845, 0.6623, 0.4001, 0.5661, 0.4007, 0.5448, 0.4069, 0.5451, 0.4058, 0.5664, 0.5101, 0.2779, 0.5103, 0.2567, 0.5137, 0.2566, 0.5132, 0.2779, 0.4007, 0.5448, 0.4024, 0.5102, 0.4055, 0.5103, 0.4069, 0.5451, 0.5103, 0.2567, 0.5076, 0.2217, 0.5095, 0.2217, 0.5137, 0.2566, 0.3414, 0.647, 0.2746, 0.6455, 0.2762, 0.6391, 0.3444, 0.6339, 0.3914, 0.552, 0.3898, 0.5867, 0.3862, 0.5866, 0.3849, 0.5518, 0.3416, 0.6632, 0.2749, 0.6536, 0.2746, 0.6455, 0.3414, 0.647, 0.3849, 0.5518, 0.3862, 0.5866, 0.3839, 0.5865, 0.381, 0.5516, 0.5019, 0.2566, 0.5032, 0.2216, 0.5076, 0.2217, 0.5103, 0.2567, 0.5137, 0.2566, 0.5095, 0.2217, 0.5107, 0.2216, 0.5157, 0.2565, 0.5076, 0.2217, 0.5074, 0.2184, 0.5101, 0.2184, 0.5095, 0.2217, 0.5019, 0.2184, 0.5019, 0.2036, 0.507, 0.2036, 0.5074, 0.2184, 0.2746, 0.6455, 0.2669, 0.6443, 0.2689, 0.637, 0.2762, 0.6391, 0.3898, 0.5867, 0.3906, 0.59, 0.3856, 0.5899, 0.3862, 0.5866, 0.2749, 0.6536, 0.2674, 0.654, 0.2669, 0.6443, 0.2746, 0.6455, 0.3862, 0.5866, 0.3856, 0.5899, 0.3823, 0.5898, 0.3839, 0.5865, 0.5032, 0.2216, 0.5019, 0.2184, 0.5074, 0.2184, 0.5076, 0.2217, 0.2761, 0.6562, 0.2693, 0.6573, 0.2674, 0.654, 0.2749, 0.6536, 0.4024, 0.5102, 0.4026, 0.5068, 0.4062, 0.507, 0.4055, 0.5103, 0.4037, 0.4921, 0.405, 0.4824, 0.407, 0.4815, 0.4068, 0.4922, 0.5101, 0.2184, 0.5097, 0.2035, 0.5116, 0.2035, 0.5119, 0.2183, 0.4026, 0.5068, 0.4037, 0.4921, 0.4068, 0.4922, 0.4062, 0.507, 0.5074, 0.2184, 0.507, 0.2036, 0.5097, 0.2035, 0.5101, 0.2184, 0.3937, 0.59, 0.3937, 0.6048, 0.3908, 0.6048, 0.3906, 0.59, 0.3906, 0.59, 0.3908, 0.6048, 0.3858, 0.6047, 0.3856, 0.5899, 0.2674, 0.654, 0.2379, 0.6529, 0.2372, 0.6443, 0.2669, 0.6443, 0.3856, 0.5899, 0.3858, 0.6047, 0.3823, 0.6046, 0.3823, 0.5898, 0.2002, 0.6114, 0.2, 0.6018, 0.2022, 0.6034, 0.2026, 0.6057, 0.2026, 0.6085, 0.507, 0.2036, 0.5064, 0.1938, 0.5086, 0.1937, 0.5097, 0.2035, 0.3937, 0.6048, 0.3927, 0.6155, 0.3907, 0.6146, 0.3908, 0.6048, 0.3908, 0.6048, 0.3907, 0.6146, 0.3866, 0.6144, 0.3858, 0.6047, 0.2379, 0.6529, 0.2192, 0.6507, 0.2165, 0.6452, 0.2372, 0.6443, 0.3858, 0.6047, 0.3866, 0.6144, 0.3837, 0.6143, 0.3823, 0.6046, 0.5019, 0.2036, 0.5028, 0.1928, 0.5064, 0.1938, 0.507, 0.2036, 0.5097, 0.2035, 0.5086, 0.1937, 0.5102, 0.1937, 0.5116, 0.2035, 0.2002, 0.6114, 0.1983, 0.6108, 0.1977, 0.6072, 0.1979, 0.6028, 0.2, 0.6018, 0.4163, 0.564, 0.4212, 0.5638, 0.4214, 0.5751, 0.4162, 0.5757, 0.5085, 0.4663, 0.5089, 0.4599, 0.5205, 0.4592, 0.5205, 0.4623, 0.511, 0.4704, 0.5085, 0.4663, 0.5205, 0.4623, 0.5219, 0.465, 0.4119, 0.5664, 0.4163, 0.564, 0.4162, 0.5757, 0.4123, 0.5774, 0.2106, 0.5586, 0.202, 0.5581, 0.2016, 0.5485, 0.2104, 0.5484, 0.4212, 0.5638, 0.4253, 0.5638, 0.4258, 0.5758, 0.4214, 0.5751, 0.4118, 0.4762, 0.4116, 0.47, 0.4228, 0.4739, 0.4228, 0.4771, 0.2159, 0.5589, 0.2106, 0.5586, 0.2104, 0.5484, 0.2167, 0.5483, 0.3889, 0.2704, 0.4005, 0.2613, 0.3988, 0.2811, 0.3878, 0.2847, 0.2071, 0.3522, 0.2029, 0.3364, 0.206, 0.3256, 0.2142, 0.3333, 0.2029, 0.3364, 0.194, 0.3224, 0.1998, 0.3184, 0.206, 0.3256, 0.5096, 0.6386, 0.4868, 0.6473, 0.5088, 0.6365, 0.5269, 0.6418, 0.5096, 0.6386, 0.5088, 0.6365, 0.5275, 0.6371, 0.4005, 0.2613, 0.423, 0.2633, 0.4203, 0.2829, 0.3988, 0.2811, 0.5672, 0.425, 0.5276, 0.4623, 0.5218, 0.4336, 0.2236, 0.3493, 0.2071, 0.3522, 0.2142, 0.3333, 0.2255, 0.3302, 0.5638, 0.5263, 0.5625, 0.4846, 0.6167, 0.4902, 0.6126, 0.5315, 0.6126, 0.5315, 0.6063, 0.5829, 0.5512, 0.576, 0.5638, 0.5263, 0.1813, 0.3695, 0.1798, 0.3967, 0.1627, 0.393, 0.1659, 0.367, 0.4741, 0.4244, 0.4755, 0.452, 0.4554, 0.4526, 0.459, 0.4248, 0.1928, 0.3816, 0.1932, 0.3967, 0.1798, 0.3967, 0.1813, 0.3695, 0.1934, 0.3695, 0.1933, 0.3783, 0.6063, 0.5829, 0.6154, 0.6284, 0.5422, 0.6185, 0.5512, 0.576, 0.1798, 0.3967, 0.1772, 0.4172, 0.1536, 0.4148, 0.1627, 0.393, 0.4612, 0.4756, 0.4521, 0.4775, 0.4554, 0.4526, 0.4755, 0.452, 0.4693, 0.4783, 0.1932, 0.3967, 0.1927, 0.4172, 0.1772, 0.4172, 0.1798, 0.3967, 0.6023, 0.6721, 0.5667, 0.6908, 0.5444, 0.6884, 0.5407, 0.6701, 0.482, 0.3602, 0.505, 0.3605, 0.505, 0.3734, 0.482, 0.3758, 0.604, 0.6479, 0.6023, 0.6721, 0.5407, 0.6701, 0.5422, 0.6185, 0.6154, 0.6284, 0.505, 0.3734, 0.5127, 0.394, 0.5002, 0.3979, 0.4952, 0.3986, 0.482, 0.3758, 0.4723, 0.6013, 0.4725, 0.6135, 0.4685, 0.6135, 0.4668, 0.6013, 0.505, 0.3734, 0.5113, 0.3661, 0.5161, 0.3729, 0.5127, 0.394, 0.5178, 0.3909, 0.5127, 0.394, 0.5161, 0.3729, 0.5221, 0.3703, 0.5209, 0.3886, 0.505, 0.3605, 0.5113, 0.3606, 0.5113, 0.3661, 0.505, 0.3734, 0.2805, 0.5831, 0.2835, 0.5858, 0.2729, 0.5987, 0.2695, 0.5914, 0.2729, 0.5845, 0.5667, 0.6908, 0.5614, 0.7147, 0.5439, 0.7116, 0.5444, 0.6884, 0.4204, 0.5805, 0.4099, 0.5877, 0.4096, 0.5791, 0.4199, 0.573, 0.4199, 0.573, 0.4096, 0.5791, 0.4101, 0.5701, 0.4204, 0.5659, 0.1659, 0.367, 0.1629, 0.3493, 0.1801, 0.3522, 0.1813, 0.3695, 0.459, 0.4248, 0.4496, 0.4078, 0.47, 0.4073, 0.4741, 0.4244, 0.5629, 0.4704, 0.5672, 0.425, 0.5992, 0.4622, 0.5625, 0.4846, 0.5629, 0.4704, 0.5992, 0.4622, 0.6167, 0.4902, 0.4668, 0.388, 0.464, 0.3686, 0.4739, 0.3674, 0.4779, 0.3865, 0.4453, 0.6069, 0.4345, 0.6047, 0.4323, 0.5893, 0.4453, 0.5843, 0.4468, 0.3888, 0.4485, 0.3693, 0.464, 0.3686, 0.4668, 0.388, 0.2239, 0.5448, 0.2278, 0.5353, 0.2649, 0.5357, 0.2625, 0.5399, 0.2625, 0.5399, 0.2649, 0.5357, 0.3004, 0.5364, 0.3122, 0.5605, 0.182, 0.3256, 0.179, 0.3147, 0.1879, 0.3138, 0.1882, 0.3184, 0.1734, 0.3333, 0.1674, 0.3139, 0.179, 0.3147, 0.182, 0.3256, 0.6115, 0.4335, 0.6125, 0.4082, 0.6408, 0.4132, 0.6285, 0.4502, 0.464, 0.3686, 0.4639, 0.3363, 0.4711, 0.3364, 0.4739, 0.3674, 0.2649, 0.5357, 0.2584, 0.4635, 0.2866, 0.4608, 0.3004, 0.5364, 0.5806, 0.4072, 0.5993, 0.3435, 0.6244, 0.3445, 0.6125, 0.4082, 0.1674, 0.3139, 0.1704, 0.2841, 0.1795, 0.2848, 0.179, 0.3147, 0.4485, 0.3693, 0.4523, 0.3354, 0.4639, 0.3363, 0.464, 0.3686, 0.179, 0.3147, 0.1795, 0.2848, 0.1866, 0.2838, 0.1879, 0.3138, 0.2278, 0.5353, 0.2308, 0.4664, 0.2584, 0.4635, 0.2649, 0.5357, 0.6125, 0.4082, 0.6244, 0.3445, 0.6469, 0.3501, 0.6408, 0.4132, 0.1704, 0.2841, 0.1741, 0.2517, 0.1804, 0.2519, 0.1795, 0.2848, 0.4523, 0.3354, 0.4554, 0.3026, 0.464, 0.3023, 0.4639, 0.3363, 0.1795, 0.2848, 0.1804, 0.2519, 0.1854, 0.2514, 0.1866, 0.2838, 0.2308, 0.4664, 0.2325, 0.3912, 0.253, 0.3911, 0.2584, 0.4635, 0.6244, 0.3445, 0.6345, 0.2854, 0.6505, 0.2887, 0.6469, 0.3501, 0.4639, 0.3363, 0.464, 0.3023, 0.4702, 0.3017, 0.4711, 0.3364, 0.2584, 0.4635, 0.253, 0.3911, 0.2738, 0.3912, 0.2866, 0.4608, 0.5993, 0.3435, 0.6169, 0.2849, 0.6345, 0.2854, 0.6244, 0.3445, 0.253, 0.3911, 0.2538, 0.3698, 0.2773, 0.3749, 0.2738, 0.3912, 0.6169, 0.2849, 0.6155, 0.2689, 0.636, 0.2692, 0.6345, 0.2854, 0.1741, 0.2517, 0.1732, 0.2395, 0.1807, 0.2406, 0.1804, 0.2519, 0.4554, 0.3026, 0.4537, 0.2943, 0.4632, 0.2918, 0.464, 0.3023, 0.1804, 0.2519, 0.1807, 0.2406, 0.1864, 0.2403, 0.1854, 0.2514, 0.2325, 0.3912, 0.2307, 0.3648, 0.2538, 0.3698, 0.253, 0.3911, 0.6345, 0.2854, 0.636, 0.2692, 0.6548, 0.2708, 0.6505, 0.2887, 0.464, 0.3023, 0.4632, 0.2918, 0.4682, 0.2895, 0.4702, 0.3017, 0.6399, 0.2098, 0.6439, 0.09324, 0.6564, 0.09581, 0.6527, 0.2113, 0.4555, 0.2646, 0.4429, 0.2128, 0.4477, 0.2122, 0.4615, 0.2632, 0.2664, 0.3088, 0.2908, 0.1917, 0.3046, 0.1922, 0.283, 0.3116, 0.6261, 0.2095, 0.637, 0.09399, 0.6439, 0.09324, 0.6399, 0.2098, 0.176, 0.2127, 0.1764, 0.1602, 0.1806, 0.1608, 0.1809, 0.2126, 0.4488, 0.266, 0.4349, 0.213, 0.4429, 0.2128, 0.4555, 0.2646, 0.1809, 0.2126, 0.1806, 0.1608, 0.1857, 0.1602, 0.1848, 0.2123, 0.2501, 0.3062, 0.2704, 0.1915, 0.2908, 0.1917, 0.2664, 0.3088, 0.2303, 0.5584, 0.23, 0.5699, 0.2214, 0.5708, 0.2214, 0.5607, 0.296, 0.1755, 0.2894, 0.1522, 0.3027, 0.1528, 0.3037, 0.1735, 0.2704, 0.1915, 0.2775, 0.1768, 0.296, 0.1755, 0.2908, 0.1917, 0.6439, 0.09324, 0.6473, 0.07609, 0.6645, 0.07998, 0.6564, 0.09581, 0.4429, 0.2128, 0.4402, 0.2066, 0.4472, 0.2062, 0.4477, 0.2122, 0.2908, 0.1917, 0.296, 0.1755, 0.3037, 0.1735, 0.3046, 0.1922, 0.637, 0.09399, 0.6389, 0.07734, 0.6473, 0.07609, 0.6439, 0.09324, 0.2761, 0.5447, 0.2761, 0.5595, 0.272, 0.5595, 0.2708, 0.5434, 0.4349, 0.213, 0.4323, 0.2062, 0.4402, 0.2066, 0.4429, 0.2128, 0.2303, 0.5584, 0.2214, 0.5607, 0.2209, 0.5545, 0.2236, 0.5464, 0.2292, 0.543, 0.233, 0.5449, 0.2362, 0.5499, 0.2346, 0.5571, 0.3037, 0.1735, 0.3027, 0.1528, 0.3081, 0.1534, 0.3122, 0.1755, 0.2802, 0.543, 0.2809, 0.5596, 0.2761, 0.5595, 0.2761, 0.5447, 0.4323, 0.2062, 0.434, 0.1954, 0.4426, 0.1952, 0.4402, 0.2066, 0.2775, 0.1768, 0.2413, 0.1649, 0.2401, 0.1513, 0.2713, 0.152, 0.2775, 0.1768, 0.2713, 0.152, 0.2894, 0.1522, 0.296, 0.1755, 0.6473, 0.07609, 0.6509, 0.05751, 0.6647, 0.06033, 0.6645, 0.07998, 0.4402, 0.2066, 0.4426, 0.1952, 0.4498, 0.1947, 0.4472, 0.2062, 0.2362, 0.58, 0.2347, 0.5853, 0.2295, 0.5852, 0.2298, 0.5801, 0.4719, 0.1934, 0.4776, 0.1928, 0.4779, 0.1944, 0.4718, 0.1966, 0.2764, 0.5708, 0.2767, 0.577, 0.2732, 0.578, 0.2719, 0.5716, 0.2298, 0.5801, 0.2295, 0.5852, 0.2229, 0.5851, 0.221, 0.5804, 0.2704, 0.1915, 0.2379, 0.1752, 0.2413, 0.1649, 0.2775, 0.1768, 0.4498, 0.1947, 0.4611, 0.194, 0.4606, 0.2003, 0.4472, 0.2062, 0.2854, 0.5478, 0.2852, 0.5618, 0.2809, 0.5596, 0.2802, 0.543, 0.2346, 0.5571, 0.2353, 0.5695, 0.23, 0.5699, 0.2303, 0.5584, 0.2307, 0.3648, 0.2501, 0.3062, 0.2664, 0.3088, 0.2538, 0.3698, 0.1807, 0.2406, 0.1809, 0.2126, 0.1848, 0.2123, 0.1864, 0.2403, 0.4537, 0.2943, 0.4488, 0.266, 0.4555, 0.2646, 0.4632, 0.2918, 0.1732, 0.2395, 0.176, 0.2127, 0.1809, 0.2126, 0.1807, 0.2406, 0.6155, 0.2689, 0.6261, 0.2095, 0.6399, 0.2098, 0.636, 0.2692, 0.2538, 0.3698, 0.2664, 0.3088, 0.283, 0.3116, 0.2773, 0.3749, 0.4632, 0.2918, 0.4555, 0.2646, 0.4615, 0.2632, 0.4682, 0.2895, 0.636, 0.2692, 0.6399, 0.2098, 0.6527, 0.2113, 0.6548, 0.2708, 0.1734, 0.6057, 0.176, 0.6058, 0.1761, 0.611, 0.1746, 0.6092, 0.1746, 0.6017, 0.176, 0.5992, 0.176, 0.6058, 0.1734, 0.6057, 0.176, 0.5992, 0.1776, 0.5992, 0.1776, 0.6058, 0.176, 0.6058, 0.176, 0.6058, 0.1776, 0.6058, 0.1776, 0.611, 0.1761, 0.611, 0.2854, 0.5728, 0.2833, 0.5784, 0.2807, 0.5776, 0.2816, 0.5713, 0.2719, 0.5716, 0.2732, 0.578, 0.2715, 0.579, 0.2695, 0.5731, 0.2135, 0.1574, 0.1998, 0.1539, 0.2002, 0.1505, 0.2133, 0.1507, 0.2816, 0.5713, 0.2807, 0.5776, 0.2767, 0.577, 0.2764, 0.5708, 0.1801, 0.3522, 0.1848, 0.3364, 0.1938, 0.3364, 0.1936, 0.3522, 0.1848, 0.3364, 0.194, 0.3224, 0.1938, 0.3364, 0.1813, 0.3695, 0.1801, 0.3522, 0.1936, 0.3522, 0.1934, 0.3695, 0.4169, 0.5394, 0.4111, 0.5369, 0.4134, 0.5167, 0.4183, 0.517, 0.6023, 0.6721, 0.604, 0.6479, 0.6641, 0.6474, 0.6643, 0.6679, 0.604, 0.6479, 0.6154, 0.6284, 0.6678, 0.6309, 0.6641, 0.6474, 0.5127, 0.394, 0.5178, 0.3909, 0.516, 0.4191, 0.5116, 0.4191, 0.4266, 0.5433, 0.4169, 0.5394, 0.4183, 0.517, 0.4266, 0.5174, 0.4668, 0.5397, 0.476, 0.5384, 0.4758, 0.5597, 0.468, 0.56, 0.5002, 0.3979, 0.5127, 0.394, 0.5116, 0.4191, 0.5011, 0.419, 0.61, 0.6794, 0.6023, 0.6721, 0.6643, 0.6679, 0.6672, 0.674, 0.6643, 0.6679, 0.6641, 0.6474, 0.713, 0.6469, 0.7132, 0.6619, 0.4183, 0.517, 0.4134, 0.5167, 0.4166, 0.4933, 0.4202, 0.4936, 0.5011, 0.419, 0.5116, 0.4191, 0.5101, 0.443, 0.5024, 0.4424, 0.6672, 0.674, 0.6643, 0.6679, 0.7132, 0.6619, 0.7153, 0.6664, 0.468, 0.56, 0.4758, 0.5597, 0.4752, 0.5833, 0.4696, 0.5835, 0.5116, 0.4191, 0.516, 0.4191, 0.5132, 0.4424, 0.5101, 0.443, 0.6641, 0.6474, 0.6678, 0.6309, 0.7157, 0.6349, 0.713, 0.6469, 0.4266, 0.5174, 0.4183, 0.517, 0.4202, 0.4936, 0.4262, 0.4938, 0.713, 0.6469, 0.7157, 0.6349, 0.7211, 0.6347, 0.7193, 0.6468, 0.4262, 0.4938, 0.4202, 0.4936, 0.4203, 0.4834, 0.4263, 0.4912, 0.4202, 0.4936, 0.4166, 0.4933, 0.4165, 0.4815, 0.4203, 0.4834, 0.5024, 0.4424, 0.5101, 0.443, 0.5057, 0.4531, 0.5021, 0.4545, 0.4696, 0.5835, 0.4752, 0.5833, 0.476, 0.5953, 0.4723, 0.5972, 0.47, 0.5953, 0.2809, 0.5596, 0.2816, 0.5713, 0.2764, 0.5708, 0.2761, 0.5595, 0.2413, 0.1649, 0.2135, 0.1574, 0.2133, 0.1507, 0.2401, 0.1513, 0.2379, 0.1752, 0.2124, 0.1643, 0.2135, 0.1574, 0.2413, 0.1649, 0.2852, 0.5618, 0.2854, 0.5728, 0.2816, 0.5713, 0.2809, 0.5596, 0.23, 0.5699, 0.2298, 0.5801, 0.221, 0.5804, 0.2214, 0.5708, 0.2761, 0.5595, 0.2764, 0.5708, 0.2719, 0.5716, 0.272, 0.5595, 0.4611, 0.194, 0.4719, 0.1934, 0.4718, 0.1966, 0.4606, 0.2003, 0.2353, 0.5695, 0.2362, 0.58, 0.2298, 0.5801, 0.23, 0.5699, 0.5992, 0.4622, 0.6115, 0.4335, 0.6285, 0.4502, 0.6167, 0.4902, 0.1801, 0.3522, 0.1734, 0.3333, 0.182, 0.3256, 0.1848, 0.3364, 0.1848, 0.3364, 0.182, 0.3256, 0.1882, 0.3184, 0.194, 0.3224, 0.26, 0.544, 0.2625, 0.5399, 0.3122, 0.5605, 0.4712, 0.5125, 0.4761, 0.5091, 0.4761, 0.5243, 0.4747, 0.5249, 0.4496, 0.4078, 0.4468, 0.3888, 0.4668, 0.388, 0.47, 0.4073, 0.5672, 0.425, 0.6115, 0.4335, 0.5992, 0.4622, 0.1629, 0.3493, 0.1614, 0.3302, 0.1734, 0.3333, 0.1801, 0.3522, 0.4076, 0.8944, 0.3888, 0.8919, 0.4066, 0.8838, 0.4258, 0.8684, 0.4427, 0.8667, 0.4312, 0.878, 0.3604, 0.8229, 0.3629, 0.8296, 0.3453, 0.8296, 0.349, 0.8148, 0.3566, 0.8149, 0.4051, 0.9082, 0.3943, 0.9093, 0.3888, 0.8919, 0.4076, 0.8944, 0.4065, 0.9026, 0.3534, 0.8118, 0.3566, 0.8149, 0.349, 0.8148, 0.3509, 0.8112, 0.3204, 0.8998, 0.3132, 0.8809, 0.3214, 0.879, 0.3132, 0.8809, 0.3169, 0.8578, 0.3214, 0.879, 0.3509, 0.8112, 0.349, 0.8148, 0.3462, 0.8116, 0.3132, 0.8809, 0.3204, 0.8998, 0.3045, 0.9073, 0.2998, 0.8839, 0.4201, 0.8793, 0.4258, 0.8684, 0.4312, 0.878, 0.3214, 0.9228, 0.3169, 0.925, 0.3045, 0.9073, 0.3204, 0.8998, 0.3204, 0.9044, 0.3209, 0.9169, 0.378, 0.8965, 0.3888, 0.8919, 0.3943, 0.9093, 0.3908, 0.9162, 0.2216, 0.3996, 0.2226, 0.3924, 0.2306, 0.4148, 0.2203, 0.4045, 0.2083, 0.4172, 0.2078, 0.4115, 0.2139, 0.4107, 0.2306, 0.4148, 0.3888, 0.8919, 0.3851, 0.8734, 0.4066, 0.8838, 0.4041, 0.8717, 0.4066, 0.8838, 0.3851, 0.8734, 0.2555, 0.5451, 0.2553, 0.543, 0.2608, 0.5437, 0.4376, 0.5596, 0.4462, 0.5549, 0.4512, 0.5694, 0.4395, 0.5715, 0.4462, 0.5549, 0.4557, 0.5531, 0.4615, 0.5636, 0.4512, 0.5694, 0.4512, 0.5694, 0.4615, 0.5636, 0.4627, 0.5737, 0.4548, 0.5801, 0.4395, 0.5715, 0.4512, 0.5694, 0.4548, 0.5801, 0.4446, 0.5801, 0.1419, 0.5529, 0.1488, 0.547, 0.1551, 0.5562, 0.1552, 0.5622, 0.1508, 0.5659, 0.1488, 0.547, 0.1549, 0.543, 0.1551, 0.5562, 0.1508, 0.5659, 0.1552, 0.5622, 0.1552, 0.572, 0.2409, 0.5621, 0.2416, 0.5536, 0.2556, 0.5537, 0.2552, 0.5622, 0.2416, 0.5536, 0.2422, 0.5465, 0.2475, 0.545, 0.2555, 0.5451, 0.2556, 0.5537, 0.2556, 0.5537, 0.2555, 0.5451, 0.2608, 0.5437, 0.2645, 0.5442, 0.2654, 0.5511, 0.2552, 0.5622, 0.2556, 0.5537, 0.2654, 0.5511, 0.2654, 0.5596, 0.1727, 0.5673, 0.1772, 0.5708, 0.1772, 0.5761, 0.1713, 0.584, 0.1643, 0.5783, 0.1694, 0.543, 0.1746, 0.5465, 0.1667, 0.5596, 0.1631, 0.5523, 0.1746, 0.5465, 0.1774, 0.5496, 0.1773, 0.5604, 0.1727, 0.5673, 0.1667, 0.5596, 0.1667, 0.5596, 0.1727, 0.5673, 0.1643, 0.5783, 0.1593, 0.5707, 0.4395, 0.5715, 0.4323, 0.5681, 0.4323, 0.5537, 0.4376, 0.5596, 0.4376, 0.5596, 0.4323, 0.5537, 0.4425, 0.5448, 0.4462, 0.5549, 0.2403, 0.5694, 0.2409, 0.5621, 0.2552, 0.5622, 0.2539, 0.5693, 0.4425, 0.5448, 0.4399, 0.5384, 0.454, 0.5388, 0.4558, 0.5453, 0.4462, 0.5549, 0.4425, 0.5448, 0.4558, 0.5453, 0.4557, 0.5531, 0.1356, 0.5677, 0.1369, 0.5604, 0.1448, 0.5734, 0.1407, 0.579, 0.1369, 0.5604, 0.1419, 0.5529, 0.1508, 0.5659, 0.1448, 0.5734, 0.1448, 0.5734, 0.1508, 0.5659, 0.1552, 0.572, 0.1552, 0.5821, 0.1524, 0.5851, 0.1407, 0.579, 0.1448, 0.5734, 0.1524, 0.5851, 0.147, 0.5877, 0.4118, 0.59, 0.4178, 0.5872, 0.4188, 0.5995, 0.4111, 0.5995, 0.4178, 0.5872, 0.4215, 0.587, 0.4188, 0.5995, 0.4188, 0.5995, 0.4215, 0.6125, 0.4178, 0.6121, 0.4111, 0.5995, 0.4188, 0.5995, 0.4178, 0.6121, 0.4118, 0.6093, 0.1773, 0.5604, 0.1772, 0.5708, 0.1727, 0.5673, 0.1772, 0.5761, 0.1774, 0.5876, 0.1713, 0.584, 0.2475, 0.545, 0.2553, 0.543, 0.2555, 0.5451, 0.4341, 0.8635, 0.4341, 0.8761, 0.4336, 0.8882, 0.4301, 0.8943, 0.4217, 0.9074, 0.4154, 0.909, 0.4062, 0.9111, 0.3993, 0.9047, 0.3946, 0.9002, 0.3938, 0.8847, 0.3937, 0.8776, 0.3993, 0.8668, 0.4055, 0.8559, 0.4222, 0.8509, 0.09658, 0.8593, 0.1208, 0.882, 0.08495, 0.8849, 0.1859, 0.9698, 0.1672, 0.9621, 0.1669, 0.9473, 0.1854, 0.949, 0.1594, 0.9008, 0.1594, 0.8804, 0.1793, 0.887, 0.1735, 0.9054, 0.1391, 0.9145, 0.109, 0.9427, 0.09874, 0.9119, 0.1854, 0.949, 0.1669, 0.9473, 0.1672, 0.9272, 0.1859, 0.9206, 0.0508, 0.914, 0.06976, 0.9121, 0.06976, 0.9405, 0.0508, 0.934, 0.09874, 0.9119, 0.109, 0.9427, 0.07379, 0.9508, 0.09658, 0.8593, 0.08495, 0.8849, 0.06282, 0.8507, 0.09658, 0.8593, 0.06282, 0.8507, 0.08495, 0.8265, 0.09744, 0.9794, 0.168, 0.9644, 0.168, 0.8997, 0.09744, 0.8881, 0.02454, 0.9029, 0.0968, 0.8883, 0.0968, 0.9792, 0.02454, 0.9672, 0.07379, 0.9508, 0.109, 0.9427, 0.09874, 0.9774, 0.09658, 0.8593, 0.08495, 0.8265, 0.1208, 0.8458, 0.09677, 0.8599, 0.1478, 0.8734, 0.1478, 0.9317, 0.09677, 0.9424, 0.04691, 0.872, 0.09727, 0.8587, 0.09727, 0.9412, 0.04691, 0.9303, 0.09874, 0.9774, 0.109, 0.9427, 0.1391, 0.9549, 0.09658, 0.8593, 0.1208, 0.8458, 0.1208, 0.882, 0.04739, 0.8936, 0.06764, 0.8371, 0.1128, 0.8214, 0.1113, 0.8715, 0.06616, 0.956, 0.04739, 0.8936, 0.1113, 0.8715, 0.1113, 0.9403, 0.1391, 0.9549, 0.109, 0.9427, 0.1391, 0.9145, 0.8362, 0.8572, 0.8425, 0.8518, 0.8425, 0.8628, 0.9146, 0.8348, 0.9116, 0.8303, 0.9196, 0.8261, 0.925, 0.8294, 0.9116, 0.8303, 0.913, 0.8221, 0.9196, 0.8261, 0.924, 0.8154, 0.9244, 0.844, 0.9031, 0.8215, 0.8701, 0.8556, 0.8602, 0.8354, 0.8778, 0.8079, 0.8928, 0.8201, 0.9465, 0.8216, 0.921, 0.8062, 0.9465, 0.7867, 0.9226, 0.8523, 0.9003, 0.8405, 0.9275, 0.8295, 0.891, 0.8219, 0.8961, 0.8024, 0.9303, 0.8002, 0.9352, 0.819, 0.9061, 0.8884, 0.9007, 0.8666, 0.9249, 0.8643, 0.8639, 0.7977, 0.8596, 0.8041, 0.8561, 0.7958, 0.8873, 0.7949, 0.8889, 0.7886, 0.8994, 0.7886, 0.9008, 0.7949, 0.8889, 0.7886, 0.8955, 0.7837, 0.8994, 0.7886, 0.8896, 0.8006, 0.8873, 0.7949, 0.9008, 0.7949, 0.9002, 0.8006, 0.9003, 0.8405, 0.8951, 0.8256, 0.93, 0.8114, 0.9275, 0.8295, 0.9244, 0.844, 0.9103, 0.8588, 0.883, 0.8299, 0.9031, 0.8215, 0.8425, 0.8518, 0.8481, 0.85, 0.8481, 0.8641, 0.8425, 0.8628, 0.9392, 0.5587, 0.9455, 0.5533, 0.9455, 0.5643, 0.1905, 0.9417, 0.1875, 0.9373, 0.1956, 0.9331, 0.2009, 0.9363, 0.1875, 0.9373, 0.189, 0.9291, 0.1956, 0.9331, 0.9092, 0.7958, 0.9255, 0.814, 0.8992, 0.8115, 0.8808, 0.8029, 0.8963, 0.8012, 0.91, 0.8192, 0.8985, 0.8261, 0.8963, 0.8012, 0.9155, 0.7992, 0.91, 0.8192, 0.8684, 0.8646, 0.8757, 0.8408, 0.8914, 0.8651, 0.8909, 0.8249, 0.9103, 0.8168, 0.9339, 0.8438, 0.9213, 0.8598, 0.9114, 0.8157, 0.9377, 0.813, 0.9364, 0.8415, 0.8175, 0.9327, 0.8131, 0.9391, 0.8097, 0.9309, 0.2733, 0.937, 0.2749, 0.9306, 0.2855, 0.9306, 0.2869, 0.937, 0.2749, 0.9306, 0.2815, 0.9258, 0.2855, 0.9306, 0.2756, 0.9427, 0.2733, 0.937, 0.2869, 0.937, 0.2862, 0.9427, 0.8757, 0.8408, 0.8892, 0.833, 0.9094, 0.8642, 0.8914, 0.8651, 0.9255, 0.814, 0.9247, 0.8314, 0.891, 0.8282, 0.8992, 0.8115, 0.9455, 0.5533, 0.9511, 0.5515, 0.9511, 0.5656, 0.9455, 0.5643, 0.7036, 0.8558, 0.7086, 0.8581, 0.7098, 0.8632, 0.7028, 0.8613, 0.7148, 0.849, 0.7103, 0.8481, 0.7109, 0.8418, 0.7146, 0.8426, 0.7086, 0.8581, 0.7036, 0.8558, 0.7056, 0.8473, 0.7103, 0.8481, 0.7292, 0.9027, 0.7267, 0.9042, 0.728, 0.8945, 0.7301, 0.8949, 0.6574, 0.8547, 0.6625, 0.8554, 0.6617, 0.8677, 0.6575, 0.8692, 0.7144, 0.8583, 0.7086, 0.8581, 0.7103, 0.8481, 0.7148, 0.849, 0.738, 0.9027, 0.7292, 0.9027, 0.7301, 0.8949, 0.7369, 0.8949, 0.7311, 0.8887, 0.7293, 0.8881, 0.7321, 0.8849, 0.7329, 0.8854, 0.7369, 0.8949, 0.7301, 0.8949, 0.7311, 0.8887, 0.7361, 0.8887, 0.7103, 0.8481, 0.7056, 0.8473, 0.7068, 0.8415, 0.7109, 0.8418, 0.7301, 0.8949, 0.728, 0.8945, 0.7293, 0.8881, 0.7311, 0.8887, 0.6575, 0.8692, 0.6617, 0.8677, 0.6626, 0.8773, 0.6604, 0.8786, 0.5845, 0.9497, 0.5856, 0.947, 0.589, 0.9497, 0.6604, 0.8786, 0.6626, 0.8773, 0.666, 0.8824, 0.665, 0.8834, 0.7146, 0.8426, 0.7109, 0.8418, 0.7108, 0.8383, 0.7124, 0.8388, 0.7361, 0.8887, 0.7311, 0.8887, 0.7329, 0.8854, 0.735, 0.8854, 0.7109, 0.8418, 0.7068, 0.8415, 0.7091, 0.8383, 0.7108, 0.8383, 0.6625, 0.8554, 0.6574, 0.8547, 0.6634, 0.8446, 0.6684, 0.846, 0.735, 0.8854, 0.7329, 0.8854, 0.7342, 0.8836, 0.5856, 0.947, 0.5878, 0.9443, 0.589, 0.9497, 0.7329, 0.8854, 0.7321, 0.8849, 0.7342, 0.8836, 0.665, 0.8834, 0.666, 0.8824, 0.6684, 0.8852, 0.7718, 0.8284, 0.7663, 0.8299, 0.7664, 0.8163, 0.7718, 0.815, 0.6924, 0.9204, 0.6887, 0.905, 0.6924, 0.8895, 0.6984, 0.8953, 0.6984, 0.9144, 0.7086, 0.8581, 0.7144, 0.8583, 0.7163, 0.8632, 0.7098, 0.8632, 0.7292, 0.9027, 0.738, 0.9027, 0.7357, 0.9083, 0.7268, 0.9083, 0.8568, 0.9446, 0.8569, 0.9514, 0.8559, 0.9506, 0.8558, 0.9439, 0.9038, 0.9661, 0.9134, 0.9667, 0.9134, 0.9721, 0.9038, 0.9715, 0.934, 0.9585, 0.934, 0.9492, 0.9358, 0.9498, 0.9358, 0.9591, 0.8651, 0.9421, 0.8653, 0.9513, 0.8582, 0.951, 0.858, 0.9443, 0.8734, 0.9488, 0.8661, 0.9495, 0.866, 0.9473, 0.8733, 0.9467, 0.8957, 0.9392, 0.9262, 0.9306, 0.9267, 0.9373, 0.8964, 0.9482, 0.8951, 0.9344, 0.9258, 0.9272, 0.9262, 0.9306, 0.8957, 0.9392, 0.8735, 0.9502, 0.8662, 0.9509, 0.8661, 0.9495, 0.8734, 0.9488, 0.9324, 0.9596, 0.9324, 0.9502, 0.934, 0.9492, 0.934, 0.9585, 0.858, 0.9443, 0.8582, 0.951, 0.8569, 0.9514, 0.8568, 0.9446, 0.8887, 0.9518, 0.8811, 0.9498, 0.8809, 0.9484, 0.8887, 0.9508, 0.8811, 0.9498, 0.8735, 0.9502, 0.8734, 0.9488, 0.8809, 0.9484, 0.8331, 0.9381, 0.8636, 0.9367, 0.8642, 0.9414, 0.8337, 0.9428, 0.8636, 0.9367, 0.8951, 0.9344, 0.8957, 0.9392, 0.8642, 0.9414, 0.8337, 0.9428, 0.8642, 0.9414, 0.8649, 0.9505, 0.8344, 0.9518, 0.8642, 0.9414, 0.8957, 0.9392, 0.8964, 0.9482, 0.8649, 0.9505, 0.8887, 0.9508, 0.8809, 0.9484, 0.8808, 0.9462, 0.8886, 0.9492, 0.8809, 0.9484, 0.8734, 0.9488, 0.8733, 0.9467, 0.8808, 0.9462, 0.888, 0.9504, 0.8894, 0.9323, 0.9025, 0.934, 0.9011, 0.952, 0.9011, 0.952, 0.9025, 0.934, 0.9158, 0.9357, 0.9144, 0.9538, 0.9062, 0.9529, 0.9062, 0.9461, 0.912, 0.9458, 0.912, 0.9551, 0.9038, 0.9607, 0.9133, 0.9613, 0.9134, 0.9667, 0.9038, 0.9661, 0.9392, 0.1745, 0.9458, 0.1743, 0.9462, 0.1877, 0.9404, 0.1879, 0.9453, 0.1622, 0.9394, 0.1624, 0.94, 0.1509, 0.9462, 0.1507, 0.3537, 0.6241, 0.3537, 0.627, 0.3521, 0.6266, 0.3521, 0.6238, 0.9452, 0.2671, 0.9395, 0.2661, 0.9392, 0.2548, 0.9456, 0.2559, 0.9432, 0.3113, 0.9456, 0.3218, 0.9414, 0.3241, 0.9392, 0.312, 0.9428, 0.3914, 0.9436, 0.4025, 0.94, 0.4016, 0.9392, 0.3904, 0.6008, 0.9443, 0.6008, 0.95, 0.598, 0.9507, 0.598, 0.9449, 0.9456, 0.2559, 0.9392, 0.2548, 0.9408, 0.243, 0.9464, 0.244, 0.94, 0.4016, 0.9436, 0.4025, 0.9451, 0.4153, 0.9424, 0.4133, 0.9436, 0.2998, 0.9396, 0.3003, 0.9427, 0.2889, 0.9456, 0.2871, 0.9451, 0.3813, 0.9428, 0.3914, 0.9392, 0.3904, 0.9413, 0.3787, 0.9436, 0.2998, 0.9432, 0.3113, 0.9392, 0.312, 0.9396, 0.3003, 0.9464, 0.2781, 0.9404, 0.277, 0.9395, 0.2661, 0.9452, 0.2671, 0.9458, 0.1743, 0.9392, 0.1745, 0.9394, 0.1624, 0.9453, 0.1622, 0.8986, 0.0921, 0.9051, 0.09177, 0.9055, 0.1052, 0.8999, 0.1055, 0.9046, 0.07972, 0.8988, 0.08002, 0.8994, 0.0651, 0.9055, 0.06479, 0.4273, 0.6095, 0.4273, 0.6124, 0.4256, 0.6124, 0.4256, 0.6094, 0.1262, 0.9009, 0.1203, 0.8999, 0.1198, 0.889, 0.1262, 0.89, 0.4269, 0.7932, 0.4297, 0.808, 0.4255, 0.8101, 0.423, 0.7937, 0.9428, 0.117, 0.9437, 0.1286, 0.9401, 0.128, 0.9392, 0.1162, 0.1266, 0.8782, 0.121, 0.8773, 0.1221, 0.8745, 0.1277, 0.8754, 0.1262, 0.89, 0.1198, 0.889, 0.121, 0.8773, 0.1266, 0.8782, 0.9401, 0.128, 0.9437, 0.1286, 0.9454, 0.1417, 0.9427, 0.1399, 0.4274, 0.7813, 0.4236, 0.7816, 0.4267, 0.7699, 0.4297, 0.7683, 0.9454, 0.1027, 0.9428, 0.117, 0.9392, 0.1162, 0.9416, 0.1003, 0.4274, 0.7813, 0.4269, 0.7932, 0.423, 0.7937, 0.4236, 0.7816, 0.1277, 0.9142, 0.1216, 0.9132, 0.1203, 0.8999, 0.1262, 0.9009, 0.9051, 0.09177, 0.8986, 0.0921, 0.8988, 0.08002, 0.9046, 0.07972, 0.9392, 0.2206, 0.9458, 0.2203, 0.9462, 0.2338, 0.9404, 0.234, 0.9453, 0.2083, 0.9394, 0.2085, 0.94, 0.1972, 0.9462, 0.1969, 0.3595, 0.6241, 0.3595, 0.627, 0.3579, 0.6267, 0.3579, 0.6238, 0.9456, 0.08067, 0.9398, 0.07978, 0.9392, 0.06867, 0.9456, 0.06966, 0.3674, 0.8589, 0.3699, 0.8694, 0.3657, 0.8717, 0.3635, 0.8596, 0.9429, 0.3458, 0.9436, 0.3569, 0.94, 0.356, 0.9392, 0.3448, 0.946, 0.0578, 0.9404, 0.05694, 0.9415, 0.05421, 0.9471, 0.05508, 0.9456, 0.06966, 0.9392, 0.06867, 0.9404, 0.05694, 0.946, 0.0578, 0.94, 0.356, 0.9436, 0.3569, 0.9452, 0.3697, 0.9424, 0.3677, 0.3678, 0.8474, 0.3639, 0.8479, 0.3669, 0.8364, 0.3699, 0.8347, 0.9452, 0.3357, 0.9429, 0.3458, 0.9392, 0.3448, 0.9413, 0.3331, 0.3678, 0.8474, 0.3674, 0.8589, 0.3635, 0.8596, 0.3639, 0.8479, 0.9471, 0.0913, 0.9411, 0.09037, 0.9398, 0.07978, 0.9456, 0.08067, 0.9458, 0.2203, 0.9392, 0.2206, 0.9394, 0.2085, 0.9453, 0.2083, 0.7193, 0.6468, 0.7132, 0.6619, 0.713, 0.6469, 0.4278, 0.8958, 0.431, 0.9083, 0.4216, 0.9104, 0.4134, 0.888, 0.4134, 0.9003, 0.4015, 0.8905, 0.4018, 0.9069, 0.3866, 0.9063, 0.394, 0.8944, 0.3866, 0.9063, 0.3812, 0.9008, 0.394, 0.8944, 0.3812, 0.9008, 0.3783, 0.8975, 0.394, 0.8944, 0.3783, 0.8975, 0.381, 0.8912, 0.394, 0.8944, 0.381, 0.8912, 0.3846, 0.8868, 0.394, 0.8944, 0.3846, 0.8868, 0.4018, 0.8809, 0.394, 0.8944, 0.4291, 0.8923, 0.4277, 0.9007, 0.4118, 0.8972, 0.4277, 0.9007, 0.4238, 0.9075, 0.4118, 0.8972])
me_beziercurve.materials.append(mat_material)
me_beziercurve.use_paint_bone_selection = False
me_beziercurve.use_paint_mask = True
me_beziercurve.auto_texspace = False
me_beziercurve.update()
arm_armature = bpy.data.armatures.new('Armature')  # bones are not reproduced

# ---- objects
ob_beziercurve = bpy.data.objects.new('BezierCurve', me_beziercurve)
ob_armature = bpy.data.objects.new('Armature', arm_armature)

# ---- transforms, parenting, visibility, modifiers, constraints
ob_beziercurve.parent = ob_armature
ob_beziercurve.matrix_parent_inverse = Matrix(((1.299, -0.0, 0.0, 8.538e-08), (-0.0, 1.299, -0.0, 0.05674), (-0.0, 0.0, 1.299, -1.592), (-0.0, 0.0, -0.0, 1.0)))
ob_beziercurve.location = (-6.571e-08, -0.04367, 2.006)
ob_beziercurve.rotation_euler = (1.571, 2.22e-16, 2.221e-16)
_vg = ob_beziercurve.vertex_groups.new(name='Hip')
for _i, _w in zip([104, 105, 106, 107, 108, 109, 110, 111, 112, 113, 129, 131, 133, 134, 135, 136, 137, 138, 139, 140, 141, 142, 143, 147, 148, 149, 150, 151, 224, 225, 230, 231, 300, 301, 302, 303, 304, 305, 306, 307, 308, 309, 310, 311, 312, 325, 326, 327, 328, 329, 330, 334, 335, 336, 337, 338, 439, 440, 441, 442, 443, 444, 445, 446, 447, 448, 449, 450, 451, 452, 454, 455, 456, 457, 592, 593, 594, 595, 596, 597, 598, 599, 600, 601, 602, 603, 604, 605, 606, 607, 608, 609, 610, 611, 612, 613, 614, 615, 616, 617, 618, 619, 620, 621, 622, 623, 624, 625, 626, 627, 628, 629, 630, 631, 632, 633, 634, 635, 636, 637, 638, 639], [0.8568, 0.003358, 0.1103, 0.6516, 0.4409, 0.69, 0.08845, 0.3382, 0.08722, 0.09666, 0.04927, 0.1947, 0.6901, 0.7427, 0.04362, 0.2502, 0.2376, 0.4272, 0.3345, 0.2043, 0.6275, 0.5535, 0.08131, 0.06029, 0.1118, 0.02003, 0.0331, 0.02078, 0.4934, 0.04316, 0.8286, 0.6899, 0.05241, 0.145, 0.0964, 0.05601, 0.1401, 0.0535, 0.1882, 0.4888, 0.4729, 0.6812, 0.05482, 0.08407, 0.09419, 0.7179, 0.2512, 0.2361, 0.204, 0.6275, 0.5475, 0.06047, 0.1118, 0.02, 0.03335, 0.02081, 0.05211, 0.1423, 0.09629, 0.05581, 0.1405, 0.05351, 0.1887, 0.4777, 0.2057, 0.5016, 0.03975, 0.2749, 0.02672, 0.05755, 0.6408, 0.6678, 0.5969, 0.6569, 0.1431, 0.1432, 0.1431, 0.1432, 0.1416, 0.1424, 0.1427, 0.145, 0.1432, 0.1432, 0.1432, 0.1432, 0.1431, 0.1433, 0.143, 0.1431, 0.1316, 0.1316, 0.1316, 0.1316, 0.1298, 0.1309, 0.1309, 0.1336, 0.1316, 0.1316, 0.1316, 0.1316, 0.1315, 0.1317, 0.1315, 0.1316, 0.1377, 0.1377, 0.1377, 0.1377, 0.136, 0.1369, 0.1371, 0.1397, 0.1377, 0.1377, 0.1377, 0.1377, 0.1376, 0.1378, 0.1375, 0.1377]): _vg.add([_i], _w, 'REPLACE')
_vg = ob_beziercurve.vertex_groups.new(name='Spine')
for _i, _w in zip([104, 105, 106, 107, 108, 109, 110, 111, 112, 113, 114, 115, 116, 117, 119, 128, 129, 131, 134, 135, 136, 137, 224, 225, 226, 227, 230, 232, 307, 308, 309, 310, 311, 312, 313, 314, 315, 316, 325, 326, 327, 330, 411, 414, 446, 447, 448, 449, 450, 451, 452, 453, 454, 455, 456, 457, 592, 593, 594, 595, 596, 597, 598, 599, 600, 601, 602, 603, 604, 605, 606, 607, 608, 609, 610, 611, 612, 613, 614, 615, 616, 617, 618, 619, 620, 621, 622, 623, 624, 625, 626, 627, 628, 629, 630, 631, 632, 633, 634, 635, 636, 637, 638, 639], [0.07678, 0.5115, 0.8567, 0.2925, 0.4041, 0.1524, 0.766, 0.5084, 0.6197, 0.6822, 0.1175, 0.6455, 0.06668, 0.05373, 0.07434, 0.6985, 0.8744, 0.7756, 0.06606, 0.8353, 0.08883, 0.03212, 0.4889, 0.8892, 0.7743, 0.05852, 0.07677, 0.06679, 0.4771, 0.4104, 0.16, 0.8826, 0.7153, 0.7039, 0.6985, 0.07763, 0.05202, 0.08878, 0.09549, 0.09496, 0.0364, 0.0101, 0.08029, 0.02922, 0.3867, 0.5942, 0.4621, 0.877, 0.697, 0.4407, 0.516, 0.4978, 0.2452, 0.2324, 0.3427, 0.2533, 0.8569, 0.8568, 0.8569, 0.8568, 0.8584, 0.8576, 0.8573, 0.855, 0.8569, 0.8569, 0.8569, 0.8569, 0.8569, 0.8567, 0.857, 0.8569, 0.8684, 0.8684, 0.8684, 0.8684, 0.8702, 0.8691, 0.8691, 0.8664, 0.8684, 0.8684, 0.8684, 0.8684, 0.8685, 0.8683, 0.8685, 0.8684, 0.8623, 0.8623, 0.8623, 0.8623, 0.864, 0.8631, 0.8629, 0.8603, 0.8623, 0.8623, 0.8623, 0.8623, 0.8624, 0.8622, 0.8625, 0.8623]): _vg.add([_i], _w, 'REPLACE')
_vg = ob_beziercurve.vertex_groups.new(name='Shoulder')
for _i, _w in zip([105, 110, 112, 113, 114, 115, 117, 118, 119, 120, 121, 122, 123, 124, 125, 126, 127, 128, 129, 130, 132, 135, 225, 226, 227, 228, 229, 233, 234, 235, 310, 312, 313, 316, 317, 318, 319, 320, 321, 322, 323, 324, 412, 413, 447, 449, 451, 452, 453], [0.2869, 0.09072, 0.07446, 0.03023, 0.7275, 0.1905, 0.003126, 0.7756, 0.6685, 0.053, 0.06919, 0.5289, 0.2108, 0.6008, 0.4599, 0.08685, 0.02589, 0.1582, 0.02893, 0.05751, 0.09514, 0.0558, 0.01642, 0.1249, 0.7358, 0.1667, 0.02141, 0.05995, 0.04928, 0.02534, 0.002598, 0.006661, 0.1028, 0.6366, 0.05469, 0.07529, 0.2071, 0.5901, 0.4552, 0.02611, 0.05907, 0.08275, 0.06416, 0.0598, 0.03757, 0.03215, 0.1403, 0.11, 0.2394]): _vg.add([_i], _w, 'REPLACE')
_vg = ob_beziercurve.vertex_groups.new(name='Neck')
for _i, _w in zip([0, 1, 2, 3, 4, 5, 6, 7, 8, 9, 10, 11, 12, 13, 14, 15, 16, 17, 18, 19, 20, 21, 22, 23, 24, 25, 26, 27, 28, 29, 30, 31, 32, 33, 34, 35, 36, 37, 38, 39, 40, 41, 42, 43, 44, 45, 46, 47, 48, 49, 50, 51, 52, 53, 54, 55, 56, 57, 58, 59, 60, 61, 62, 63, 64, 65, 66, 67, 68, 69, 70, 71, 72, 73, 74, 75, 76, 77, 78, 79, 80, 81, 82, 83, 84, 85, 86, 87, 88, 89, 90, 91, 92, 93, 94, 95, 96, 97, 98, 99, 100, 101, 102, 103, 118, 119, 121, 122, 123, 124, 125, 126, 127, 130, 132, 227, 228, 229, 233, 316, 318, 319, 320, 321, 322, 323, 324, 412, 458, 459, 460, 461, 462, 463, 464, 465, 466, 467, 468, 469, 470, 471, 472, 473, 474, 475, 476, 477, 478, 479, 480, 481, 482, 483, 484, 485, 486, 487, 488, 489, 490, 491, 492, 493, 494, 495, 496, 497, 498, 499, 500, 501, 502, 503, 504, 505, 506, 507, 508, 509, 510, 511, 512, 513, 514, 515, 516, 517, 518, 519, 520, 521, 522, 523, 524, 525, 526, 527, 528, 529, 530, 531, 532, 533, 534, 535, 536, 537, 538, 539, 540, 541, 542, 543, 544, 545, 546, 547, 548, 549, 550, 551, 552, 553, 554, 555, 556, 557, 558, 559, 560, 561, 562, 563, 564, 565, 566, 567, 568, 569, 570, 571, 572, 573, 574, 575, 576, 577, 578, 579, 580, 581, 582, 583, 584, 585, 586, 587, 588, 589, 590, 591], [1.0, 1.0, 0.9998, 1.0, 1.0, 1.0, 1.0, 1.0, 1.0, 1.0, 1.0, 1.0, 1.0, 1.0, 1.0, 1.0, 1.0, 1.0, 1.0, 1.0, 1.0, 1.0, 1.0, 0.9999, 1.0, 1.0, 1.0, 0.9999, 1.0, 1.0, 1.0, 0.9982, 1.0, 1.0, 1.0, 0.9928, 0.9998, 1.0, 1.0, 0.9967, 0.9987, 1.0, 1.0, 0.9998, 0.9924, 1.0, 1.0, 1.0, 1.0, 1.0, 1.0, 1.0, 1.0, 1.0, 0.9984, 1.0, 1.0, 1.0, 0.9985, 1.0, 1.0, 1.0, 1.0, 1.0, 1.0, 1.0, 1.0, 1.0, 0.9999, 1.0, 1.0, 1.0, 0.9999, 1.0, 1.0, 1.0, 1.0, 1.0, 1.0, 1.0, 1.0, 1.0, 1.0, 1.0, 1.0, 1.0, 1.0, 1.0, 1.0, 1.0, 1.0, 1.0, 1.0, 1.0, 1.0, 1.0, 1.0, 1.0, 1.0, 1.0, 1.0, 1.0, 1.0, 1.0, 0.1162, 0.124, 0.01833, 0.4723, 0.6894, 0.2557, 0.4221, 0.8833, 0.5379, 0.5581, 0.809, 0.1584, 0.7549, 0.5356, 0.01332, 0.1313, 0.02056, 0.6911, 0.2591, 0.4284, 0.5395, 0.5672, 0.8352, 0.003182, 1.0, 1.0, 1.0, 1.0, 0.9992, 1.0, 1.0, 0.9999, 0.9982, 1.0, 1.0, 1.0, 1.0, 1.0, 1.0, 1.0, 1.0, 1.0, 1.0, 1.0, 1.0, 1.0, 1.0, 1.0, 1.0, 1.0, 1.0, 1.0, 1.0, 1.0, 1.0, 1.0, 1.0, 1.0, 1.0, 1.0, 1.0, 1.0, 1.0, 1.0, 1.0, 1.0, 1.0, 1.0, 0.9764, 0.9993, 1.0, 1.0, 1.0, 1.0, 1.0, 1.0, 1.0, 1.0, 1.0, 1.0, 1.0, 0.9856, 1.0, 1.0, 1.0, 1.0, 1.0, 1.0, 1.0, 1.0, 0.9997, 1.0, 1.0, 1.0, 1.0, 1.0, 1.0, 1.0, 1.0, 1.0, 1.0, 0.9999, 1.0, 1.0, 1.0, 1.0, 1.0, 1.0, 1.0, 1.0, 1.0, 0.9999, 1.0, 1.0, 1.0, 1.0, 1.0, 1.0, 1.0, 1.0, 1.0, 1.0, 1.0, 1.0, 1.0, 1.0, 1.0, 1.0, 1.0, 0.9888, 0.9901, 1.0, 0.9993, 0.9999, 1.0, 1.0, 1.0, 0.9999, 1.0, 1.0, 1.0, 1.0, 1.0, 1.0, 1.0, 1.0, 1.0, 1.0, 1.0, 0.9998, 1.0, 1.0, 1.0, 1.0, 1.0, 1.0, 1.0, 1.0]): _vg.add([_i], _w, 'REPLACE')
_vg = ob_beziercurve.vertex_groups.new(name='Head')
for _i, _w in zip([0, 1, 2, 3, 4, 5, 6, 7, 8, 9, 10, 11, 12, 13, 14, 15, 16, 17, 18, 19, 20, 21, 22, 23, 24, 25, 26, 27, 28, 29, 30, 31, 32, 33, 34, 35, 36, 37, 38, 39, 40, 41, 42, 43, 44, 45, 46, 47, 48, 49, 50, 51, 52, 53, 54, 55, 56, 57, 58, 59, 60, 61, 62, 63, 64, 65, 66, 67, 68, 69, 70, 71, 72, 73, 74, 75, 76, 77, 78, 79, 80, 81, 82, 83, 84, 85, 86, 87, 88, 89, 90, 91, 92, 93, 94, 95, 96, 97, 98, 99, 100, 101, 102, 103, 123, 124, 127, 130, 132, 228, 229, 319, 320, 322, 323, 324, 458, 459, 460, 461, 462, 463, 464, 465, 466, 467, 468, 469, 470, 471, 472, 473, 474, 475, 476, 477, 478, 479, 480, 481, 482, 483, 484, 485, 486, 487, 488, 489, 490, 491, 492, 493, 494, 495, 496, 497, 498, 499, 500, 501, 502, 503, 504, 505, 506, 507, 508, 509, 510, 511, 512, 513, 514, 515, 516, 517, 518, 519, 520, 521, 522, 523, 524, 525, 526, 527, 528, 529, 530, 531, 532, 533, 534, 535, 536, 537, 538, 539, 540, 541, 542, 543, 544, 545, 546, 547, 548, 549, 550, 551, 552, 553, 554, 555, 556, 557, 558, 559, 560, 561, 562, 563, 564, 565, 566, 567, 568, 569, 570, 571, 572, 573, 574, 575, 576, 577, 578, 579, 580, 581, 582, 583, 584, 585, 586, 587, 588, 589, 590, 591], [1.0, 1.0, 1.0, 1.0, 1.0, 1.0, 1.0, 1.0, 1.0, 1.0, 1.0, 1.0, 1.0, 1.0, 1.0, 1.0, 1.0, 1.0, 1.0, 1.0, 1.0, 1.0, 1.0, 1.0, 1.0, 1.0, 1.0, 1.0, 1.0, 1.0, 1.0, 1.0, 1.0, 1.0, 1.0, 1.0, 1.0, 1.0, 1.0, 1.0, 1.0, 1.0, 1.0, 1.0, 1.0, 1.0, 1.0, 1.0, 1.0, 1.0, 1.0, 1.0, 1.0, 1.0, 0.9975, 1.0, 1.0, 0.9999, 0.9929, 1.0, 1.0, 0.9998, 1.0, 1.0, 0.9813, 0.9998, 1.0, 1.0, 0.9846, 0.9998, 1.0, 1.0, 0.9969, 1.0, 1.0, 1.0, 0.9998, 1.0, 1.0, 1.0, 0.9975, 1.0, 1.0, 1.0, 0.9832, 1.0, 1.0, 1.0, 0.9681, 0.9999, 1.0, 0.9999, 0.9666, 0.9998, 1.0, 0.9993, 0.994, 1.0, 1.0, 0.9996, 0.9996, 1.0, 1.0, 0.9997, 0.05738, 0.0082, 0.4292, 0.4118, 0.09158, 0.04877, 0.4215, 0.05646, 0.008127, 0.4146, 0.3616, 0.06637, 1.0, 0.9875, 1.0, 1.0, 1.0, 1.0, 0.9955, 1.0, 0.9487, 1.0, 1.0, 1.0, 1.0, 0.9999, 0.9998, 1.0, 1.0, 1.0, 1.0, 1.0, 0.9953, 0.996, 1.0, 1.0, 1.0, 1.0, 0.9999, 0.9991, 1.0, 1.0, 0.9995, 1.0, 0.9998, 0.9999, 1.0, 0.9994, 1.0, 0.9958, 0.9997, 1.0, 1.0, 1.0, 1.0, 1.0, 1.0, 1.0, 1.0, 1.0, 1.0, 1.0, 1.0, 1.0, 1.0, 1.0, 1.0, 1.0, 1.0, 1.0, 1.0, 0.9999, 1.0, 1.0, 1.0, 1.0, 1.0, 1.0, 0.9915, 1.0, 0.9999, 0.9998, 1.0, 1.0, 1.0, 1.0, 0.9998, 1.0, 0.9999, 1.0, 1.0, 0.999, 1.0, 1.0, 0.9945, 1.0, 1.0, 1.0, 0.9687, 0.9344, 0.9999, 1.0, 1.0, 0.9999, 0.9999, 1.0, 1.0, 1.0, 0.9995, 1.0, 1.0, 1.0, 1.0, 0.9999, 1.0, 1.0, 1.0, 0.3593, 0.8844, 1.0, 0.9988, 0.8708, 1.0, 1.0, 0.9907, 1.0, 1.0, 1.0, 0.9995, 1.0, 0.9997, 1.0, 1.0, 1.0, 0.9973, 0.9869, 0.9999, 0.9997, 1.0, 1.0, 1.0, 1.0, 1.0, 1.0, 1.0, 1.0]): _vg.add([_i], _w, 'REPLACE')
_vg = ob_beziercurve.vertex_groups.new(name='Arm.L')
for _i, _w in zip([105, 106, 108, 110, 111, 112, 113, 114, 115, 116, 117, 118, 119, 120, 121, 122, 124, 125, 128, 129, 132, 135, 225, 226, 232, 233, 234, 235, 236, 237, 238, 239, 240, 241, 242, 243, 244, 245, 246, 247, 248, 249, 250, 251, 254, 255, 257, 446, 447, 449, 451, 452, 453, 461, 466, 592, 593, 594, 595, 596, 597, 598, 599, 600, 601, 602, 603, 604, 605, 606, 607, 608, 609, 610, 611, 612, 613, 614, 615, 616, 617, 618, 619, 620, 621, 622, 623, 624, 625, 626, 627, 628, 629, 630, 631, 632, 633, 634, 635, 636, 637, 638, 639], [0.0, 0.0, 0.0, 0.0, 0.0, 0.0, 0.0, 0.0, 0.0, 0.0, 0.0, 0.0, 0.0, 0.002641, 0.0, 0.0, 0.0, 0.0, 0.0, 0.0, 0.0, 0.0, 0.0, 0.0, 0.0, 0.0, 0.0, 0.0, 0.9763, 0.9854, 0.9924, 0.995, 0.9727, 0.9946, 0.9945, 0.9822, 0.6956, 0.8186, 0.9174, 0.9654, 0.3794, 0.9573, 0.9486, 0.5551, 0.005338, 0.006782, 0.006428, 0.0, 0.0, 0.0, 0.0, 0.0, 0.0, 0.0, 0.0, 0.0, 0.0, 0.0, 0.0, 0.0, 0.0, 0.0, 0.0, 0.0, 0.0, 0.0, 0.0, 0.0, 0.0, 0.0, 0.0, 0.0, 0.0, 0.0, 0.0, 0.0, 0.0, 0.0, 0.0, 0.0, 0.0, 0.0, 0.0, 0.0, 0.0, 0.0, 0.0, 0.0, 0.0, 0.0, 0.0, 0.0, 0.0, 0.0, 0.0, 0.0, 0.0, 0.0, 0.0, 0.0, 0.0, 0.0, 0.0]): _vg.add([_i], _w, 'REPLACE')
_vg = ob_beziercurve.vertex_groups.new(name='Forearm.L')
for _i, _w in zip([244, 245, 246, 247, 248, 249, 250, 251, 252, 253, 254, 255, 256, 257, 258, 259], [0.3037, 0.1807, 0.08223, 0.01843, 0.6199, 0.03472, 0.05101, 0.4446, 0.9657, 0.9611, 0.9598, 0.9592, 0.9697, 0.9591, 0.9637, 0.9712]): _vg.add([_i], _w, 'REPLACE')
_vg = ob_beziercurve.vertex_groups.new(name='Hand.L')
for _i, _w in zip([260, 261, 262, 263, 264, 265, 266, 267, 268, 269, 270, 271, 272, 273, 274, 275, 276, 277, 278, 279, 280, 281, 282, 283, 284, 285, 286, 287, 288, 289, 290, 291], [0.9914, 0.9918, 0.9916, 0.991, 0.9934, 0.992, 0.9927, 0.9928, 0.9984, 0.9985, 0.9986, 0.9985, 0.9988, 0.9987, 0.9986, 0.9986, 0.9999, 0.9999, 1.0, 1.0, 1.0, 1.0, 0.9999, 0.9999, 1.0, 1.0, 1.0, 1.0, 1.0, 1.0, 1.0, 1.0]): _vg.add([_i], _w, 'REPLACE')
_vg = ob_beziercurve.vertex_groups.new(name='Arm.R')
for _i, _w in zip([114, 118, 226, 311, 312, 313, 314, 315, 316, 317, 318, 319, 320, 321, 411, 412, 413, 414, 415, 416, 417, 418, 419, 420, 421, 422, 423, 424, 425, 426, 427, 428, 429, 430, 640, 641, 642, 643, 644, 645, 646, 647], [0.05937, 0.04718, 0.02703, 0.1673, 0.1508, 0.1561, 0.9011, 0.9125, 0.1259, 0.9276, 0.8802, 0.001942, 0.1053, 0.1044, 0.8951, 0.9038, 0.9049, 0.9395, 0.9762, 0.9857, 0.9926, 0.9949, 0.9723, 0.9946, 0.9942, 0.9824, 0.9684, 0.9685, 0.966, 0.9687, 0.9682, 0.9683, 0.9687, 0.9684, 0.9687, 0.9672, 0.9687, 0.9684, 0.9686, 0.9687, 0.9682, 0.9688]): _vg.add([_i], _w, 'REPLACE')
_vg = ob_beziercurve.vertex_groups.new(name='Femur.L')
for _i, _w in zip([104, 107, 108, 109, 111, 133, 134, 136, 137, 138, 139, 140, 141, 142, 143, 144, 145, 146, 147, 148, 149, 150, 151, 152, 153, 154, 155, 156, 157, 158, 159, 160, 161, 162, 163, 164, 165, 166, 167, 168, 169, 170, 171, 172, 173, 174, 175, 230, 231, 300, 301, 302, 303, 304, 305, 306, 328, 329, 330, 334, 335, 336, 337, 338, 441, 443, 444, 445, 446, 447, 454, 455, 456, 457], [0.003104, 0.03972, 0.1248, 0.1261, 0.08866, 0.1437, 0.17, 0.6466, 0.6955, 0.2841, 0.3306, 0.7354, 0.2315, 0.354, 0.459, 0.9711, 0.9849, 0.9779, 0.8626, 0.777, 0.9367, 0.9291, 0.8197, 0.9955, 0.9964, 0.996, 0.991, 0.9842, 0.993, 0.9933, 0.992, 0.9188, 0.9241, 0.9219, 0.9142, 0.8714, 0.9039, 0.9186, 0.9287, 0.09432, 0.1128, 0.1333, 0.1121, 0.1992, 0.1626, 0.1109, 0.1006, 0.04441, 0.1448, 0.9301, 0.8226, 0.8569, 0.9242, 0.7141, 0.6542, 0.7437, 0.04272, 0.1252, 0.06882, 0.07634, 0.1096, 0.004158, 0.006837, 0.1444, 0.03339, 0.1445, 0.2918, 0.06453, 0.09333, 0.03769, 0.09461, 0.08374, 0.04388, 0.07493]): _vg.add([_i], _w, 'REPLACE')
_vg = ob_beziercurve.vertex_groups.new(name='Shin.L')
for _i, _w in zip([160, 161, 162, 163, 164, 165, 166, 167, 168, 169, 170, 171, 172, 173, 174, 175, 176, 177, 178, 179, 180, 181, 182, 183, 184, 185, 186, 187, 188, 189, 190, 191, 192, 193, 194, 195, 196, 197, 198, 199, 200, 202, 204, 208, 209, 210, 211, 212, 213, 214], [0.08111, 0.07589, 0.07802, 0.0856, 0.1282, 0.096, 0.08121, 0.07116, 0.9056, 0.8871, 0.8667, 0.8878, 0.8007, 0.8374, 0.8891, 0.8994, 0.9458, 0.9577, 0.9538, 0.9167, 0.9502, 0.9483, 0.9379, 0.9488, 0.2493, 0.181, 0.514, 0.5563, 0.9969, 0.2492, 0.5105, 0.5405, 0.18, 0.03366, 0.4433, 0.4943, 0.08726, 0.1127, 0.4733, 0.5049, 0.006195, 0.03729, 0.007276, 0.9979, 0.9984, 0.9978, 0.9981, 0.9955, 0.9979, 0.9976]): _vg.add([_i], _w, 'REPLACE')
_vg = ob_beziercurve.vertex_groups.new(name='Foot.L')
for _i, _w in zip([176, 177, 178, 179, 180, 181, 182, 183, 184, 185, 186, 187, 189, 190, 191, 192, 193, 194, 195, 196, 197, 198, 199, 200, 201, 202, 203, 204, 205, 206, 207, 220, 223, 292, 293, 294, 295, 296, 297, 298, 299], [0.0533, 0.0339, 0.04221, 0.08237, 0.04928, 0.05162, 0.06028, 0.05101, 0.7473, 0.8065, 0.4858, 0.4435, 0.7503, 0.4893, 0.4593, 0.7876, 0.8907, 0.5538, 0.5046, 0.8861, 0.8792, 0.5239, 0.4941, 0.9262, 0.9465, 0.9082, 0.8356, 0.9163, 0.8431, 0.3831, 0.8873, 0.009872, 0.009929, 0.06, 0.09305, 0.01304, 0.03802, 0.0613, 0.09438, 0.04812, 0.1122]): _vg.add([_i], _w, 'REPLACE')
_vg = ob_beziercurve.vertex_groups.new(name='Toes.L')
for _i, _w in zip([192, 193, 196, 200, 201, 202, 203, 204, 205, 206, 207, 215, 216, 217, 218, 219, 220, 221, 222, 223, 292, 293, 294, 295, 296, 297, 298, 299], [0.01476, 0.0675, 0.003313, 0.04145, 0.02364, 0.04623, 0.1538, 0.05502, 0.1505, 0.6118, 0.1032, 0.9878, 0.9926, 0.9745, 0.9954, 0.9877, 0.9694, 0.9959, 0.9873, 0.9695, 0.9381, 0.9035, 0.9682, 0.9554, 0.9378, 0.9044, 0.9501, 0.8849]): _vg.add([_i], _w, 'REPLACE')
_vg = ob_beziercurve.vertex_groups.new(name='Femur.R')
for _i, _w in zip([104, 133, 138, 139, 140, 141, 142, 143, 147, 148, 149, 150, 151, 230, 231, 302, 304, 305, 306, 307, 308, 309, 325, 326, 327, 328, 329, 330, 331, 332, 333, 334, 335, 336, 337, 338, 339, 340, 341, 342, 343, 344, 345, 346, 347, 348, 349, 350, 351, 352, 353, 354, 355, 356, 357, 358, 359, 360, 361, 362, 439, 440, 441, 442, 443, 444, 445], [0.003171, 0.1437, 0.2841, 0.3306, 0.0427, 0.1252, 0.06876, 0.459, 0.07633, 0.1096, 0.004155, 0.006812, 0.1444, 0.04243, 0.1445, 0.03338, 0.1445, 0.2918, 0.06447, 0.0005959, 0.09371, 0.1267, 0.166, 0.6408, 0.6949, 0.7352, 0.2314, 0.3529, 0.971, 0.9848, 0.9778, 0.8626, 0.777, 0.9367, 0.9291, 0.8197, 0.9955, 0.9964, 0.996, 0.991, 0.9842, 0.993, 0.9933, 0.992, 0.9188, 0.9241, 0.9219, 0.9142, 0.8714, 0.9039, 0.9186, 0.9287, 0.09432, 0.1128, 0.1333, 0.1121, 0.1992, 0.1626, 0.1109, 0.1006, 0.9294, 0.8218, 0.8568, 0.924, 0.7141, 0.6542, 0.7437]): _vg.add([_i], _w, 'REPLACE')
_vg = ob_beziercurve.vertex_groups.new(name='Shin.R')
for _i, _w in zip([347, 348, 349, 350, 351, 352, 353, 354, 355, 356, 357, 358, 359, 360, 361, 362, 363, 364, 365, 366, 367, 368, 369, 370, 371, 372, 373, 374, 375, 376, 377, 378, 379, 380, 381, 382, 383, 384, 385, 386, 387, 389, 391, 395, 396, 397, 398, 399, 400, 401], [0.08111, 0.07589, 0.07802, 0.0856, 0.1282, 0.096, 0.08121, 0.07116, 0.9056, 0.8871, 0.8667, 0.8878, 0.8007, 0.8374, 0.8891, 0.8994, 0.9458, 0.9577, 0.9538, 0.9167, 0.9502, 0.9483, 0.9379, 0.9488, 0.2493, 0.181, 0.514, 0.5563, 0.9969, 0.2492, 0.5105, 0.5405, 0.18, 0.03366, 0.4433, 0.4943, 0.08726, 0.1127, 0.4733, 0.5049, 0.006195, 0.03729, 0.007276, 0.9979, 0.9984, 0.9978, 0.9981, 0.9955, 0.9979, 0.9976]): _vg.add([_i], _w, 'REPLACE')
_vg = ob_beziercurve.vertex_groups.new(name='Foot.R')
for _i, _w in zip([363, 364, 365, 366, 367, 368, 369, 370, 371, 372, 373, 374, 376, 377, 378, 379, 380, 381, 382, 383, 384, 385, 386, 387, 388, 389, 390, 391, 392, 393, 394, 407, 410, 431, 432, 433, 434, 435, 436, 437, 438], [0.0533, 0.0339, 0.04221, 0.08237, 0.04928, 0.05162, 0.06028, 0.05101, 0.7473, 0.8065, 0.4858, 0.4435, 0.7503, 0.4893, 0.4593, 0.7876, 0.8907, 0.5538, 0.5046, 0.8861, 0.8792, 0.5239, 0.4941, 0.9262, 0.9465, 0.9082, 0.8356, 0.9163, 0.8431, 0.3831, 0.8873, 0.009872, 0.009929, 0.06, 0.09305, 0.01304, 0.03802, 0.0613, 0.09438, 0.04812, 0.1122]): _vg.add([_i], _w, 'REPLACE')
_vg = ob_beziercurve.vertex_groups.new(name='Toes.R')
for _i, _w in zip([379, 380, 383, 387, 388, 389, 390, 391, 392, 393, 394, 402, 403, 404, 405, 406, 407, 408, 409, 410, 431, 432, 433, 434, 435, 436, 437, 438], [0.01476, 0.0675, 0.003313, 0.04145, 0.02364, 0.04623, 0.1538, 0.05502, 0.1505, 0.6118, 0.1032, 0.9878, 0.9926, 0.9745, 0.9954, 0.9877, 0.9694, 0.9959, 0.9873, 0.9695, 0.9381, 0.9035, 0.9682, 0.9554, 0.9378, 0.9044, 0.9501, 0.8849]): _vg.add([_i], _w, 'REPLACE')
_m = ob_beziercurve.modifiers.new('Armature', 'ARMATURE')
_m.object = ob_armature
ob_armature.location = (-6.571e-08, -0.04367, 1.225)
ob_armature.scale = (0.7696, 0.7696, 0.7696)
ob_armature.show_in_front = True

# ---- collection membership
col_collection.objects.link(ob_beziercurve)
col_collection.objects.link(ob_armature)

# ---- scene / render settings (as saved in the file)
scene.frame_start = 1; scene.frame_end = 250; scene.frame_set(40)
scene.render.engine = 'BLENDER_EEVEE_NEXT'
scene.cycles.sampling_pattern = 'TABULATED_SOBOL'
scene.view_settings.view_transform = 'Filmic'
scene.unit_settings.scale_length = 0.01
bpy.context.view_layer.update()

# ---- added for rendering (the .blend has no active camera and no usable light): camera, sun
cam_auto = bpy.data.cameras.new('AutoCamera')
cam_auto.lens = 50.0
cam_auto.sensor_width = 36.0
cam_auto.clip_end = 1000.0
ob_auto_camera = bpy.data.objects.new('AutoCamera', cam_auto)
scene.collection.objects.link(ob_auto_camera)
ob_auto_camera.location = (2.32876, -2.99587, 2.90412)
ob_auto_camera.rotation_euler = (1.09748, -7.21219e-08, 0.694738)
scene.camera = ob_auto_camera
light_auto_sun = bpy.data.lights.new('AutoSun', 'SUN')
light_auto_sun.energy = 3.0
light_auto_sun.angle = 0.0523599
ob_auto_sun = bpy.data.objects.new('AutoSun', light_auto_sun)
scene.collection.objects.link(ob_auto_sun)
ob_auto_sun.rotation_euler = (0.872665, 0.174533, 0.523599)
bpy.context.view_layer.update()
